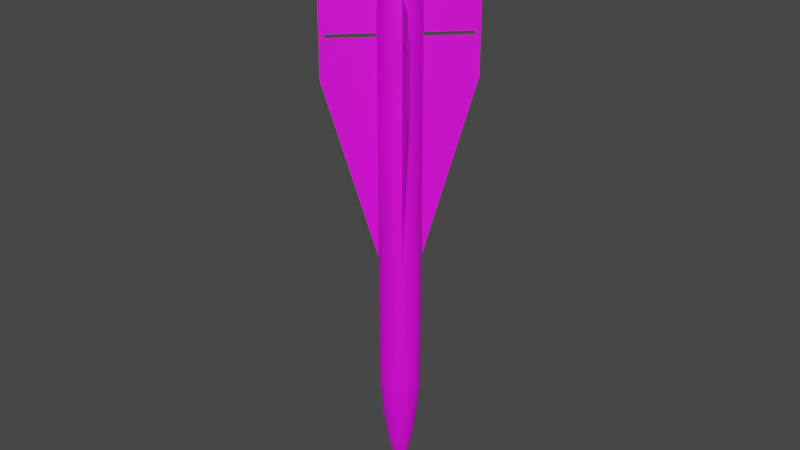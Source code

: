 # Source: MIM-23.blend  (saved by Blender 2.80.75; exported with 4.5.12 LTS)
import bpy
from mathutils import Matrix  # noqa: F401  (used for matrix-valued properties, if any)

bpy.ops.wm.read_factory_settings(use_empty=True)
scene = bpy.context.scene
scene.name = 'Scene'

# ---- collections
col_collection = bpy.data.collections.new('Collection'); scene.collection.children.link(col_collection)

# ---- images (referenced by path relative to the original .blend; pixels are not part of the script)
import os
ASSET_DIR = os.environ.get("B2B_ASSET_DIR", "")  # directory of the original .blend (textures are referenced by path, not embedded)
HERE = os.path.dirname(os.path.abspath(__file__))  # packed textures are extracted next to this script under _unpacked/

def load_image(name, relpath, width, height, colorspace="sRGB"):
    """Load a texture the original file referenced (path relative to the .blend, or extracted next to this script)."""
    p = next((c for c in (os.path.join(HERE, relpath), os.path.join(ASSET_DIR, relpath)) if relpath and os.path.exists(c)), "")
    if p:
        img = bpy.data.images.load(p, check_existing=True)
        img.name = name
    else:  # same state as the original file: an image datablock whose file is absent (Cycles renders it pink)
        img = bpy.data.images.new(name, width, height)
        img.source = "FILE"
        img.filepath = "//" + (relpath or name)
    img.colorspace_settings.name = colorspace
    return img
img_mim_23_png = load_image('MIM-23.png', 'MIM-23.png', 1024, 1024, 'sRGB')

# ---- materials (node trees are filled in below, after node groups)
mat_mim_23 = bpy.data.materials.new('MIM-23')
mat_mim_23.use_transparent_shadow = False

# ---- material node trees
mat_mim_23.use_nodes = True; mat_mim_23.node_tree.nodes.clear()
_N = mat_mim_23.node_tree.nodes; _L = mat_mim_23.node_tree.links
n0 = _N.new('ShaderNodeOutputMaterial'); n0.name = 'Material Output'; n0.location = (300, 300)
n1 = _N.new('ShaderNodeBsdfPrincipled'); n1.name = 'Principled BSDF'; n1.location = (10, 300)
n1.distribution = 'GGX'
n1.subsurface_method = 'BURLEY'
n1.inputs[3].default_value = 1.45
n1.inputs[27].default_value = (0.0, 0.0, 0.0, 1.0)
n1.inputs[28].default_value = 1.0
n2 = _N.new('ShaderNodeTexImage'); n2.name = 'Image Texture'; n2.location = (-280, 280)
n2.image = img_mim_23_png
_L.new(n1.outputs[0], n0.inputs[0])
_L.new(n2.outputs[0], n1.inputs[0])
n0.is_active_output = True

# ---- world
world_world = bpy.data.worlds.new('World'); scene.world = world_world
world_world.use_nodes = True; world_world.node_tree.nodes.clear()
_N = world_world.node_tree.nodes; _L = world_world.node_tree.links
n0 = _N.new('ShaderNodeOutputWorld'); n0.name = 'World Output'; n0.location = (300, 300)
n1 = _N.new('ShaderNodeBackground'); n1.name = 'Background'; n1.location = (10, 300)
n1.inputs[0].default_value = (0.05088, 0.05088, 0.05088, 1.0)
_L.new(n1.outputs[0], n0.inputs[0])
n0.is_active_output = True
world_world.color = (0.05088, 0.05088, 0.05088)
world_world.use_sun_shadow = False
world_world.sun_shadow_jitter_overblur = 0.0

# ---- meshes
me_cylinder_001 = bpy.data.meshes.new('Cylinder.001')
me_cylinder_001.from_pydata([(0.009447, -3.22, 8.62), (0.009447, -3.439, 8.62), (0.009447, -3.22, 8.813), (0.009447, -3.439, 8.813), (-0.009447, -3.22, 8.62), (-0.009447, -3.439, 8.62), (-0.009447, -3.22, 8.813), (-0.009447, -3.439, 8.813), (0.01016, -0.9511, -2.082), (0.01016, -3.439, 6.752), (0.01016, -0.9511, 8.628), (0.01016, -3.439, 8.628), (-0.01016, -0.9511, -2.082), (-0.01016, -3.439, 6.752), (-0.01016, -0.9511, 8.628), (-0.01016, -3.439, 8.628), (-0.009389, -0.9151, 8.801), (-0.009389, -3.439, 8.801), (-0.009389, -0.9151, 10.59), (-0.009389, -3.439, 10.59), (0.009389, -0.9151, 8.801), (0.009389, -3.439, 8.801), (0.009389, -0.9151, 10.59), (0.009389, -3.439, 10.59), (0.009447, 3.22, 8.62), (0.009447, 3.439, 8.62), (0.009447, 3.22, 8.813), (0.009447, 3.439, 8.813), (-0.009447, 3.22, 8.62), (-0.009447, 3.439, 8.62), (-0.009447, 3.22, 8.813), (-0.009447, 3.439, 8.813), (0.01016, 0.9511, -2.082), (0.01016, 3.439, 6.752), (0.01016, 0.9511, 8.628), (0.01016, 3.439, 8.628), (-0.01016, 0.9511, -2.082), (-0.01016, 3.439, 6.752), (-0.01016, 0.9511, 8.628), (-0.01016, 3.439, 8.628), (-0.009389, 0.9151, 8.801), (-0.009389, 3.439, 8.801), (-0.009389, 0.9151, 10.59), (-0.009389, 3.439, 10.59), (0.009389, 0.9151, 8.801), (0.009389, 3.439, 8.801), (0.009389, 0.9151, 10.59), (0.009389, 3.439, 10.59), (-3.22, -0.009448, 8.62), (-3.439, -0.009448, 8.62), (-3.22, -0.009448, 8.813), (-3.439, -0.009448, 8.813), (-3.22, 0.009447, 8.62), (-3.439, 0.009447, 8.62), (-3.22, 0.009447, 8.813), (-3.439, 0.009447, 8.813), (-0.9511, -0.01016, -2.082), (-3.439, -0.01016, 6.752), (-0.9511, -0.01016, 8.628), (-3.439, -0.01016, 8.628), (-0.9511, 0.01016, -2.082), (-3.439, 0.01016, 6.752), (-0.9511, 0.01016, 8.628), (-3.439, 0.01016, 8.628), (-0.9151, 0.00939, 8.801), (-3.439, 0.009389, 8.801), (-0.9151, 0.00939, 10.59), (-3.439, 0.009389, 10.59), (-0.9151, -0.009389, 8.801), (-3.439, -0.00939, 8.801), (-0.9151, -0.009389, 10.59), (-3.439, -0.00939, 10.59), (3.22, -0.009446, 8.62), (3.439, -0.009446, 8.62), (3.22, -0.009446, 8.813), (3.439, -0.009446, 8.813), (3.22, 0.009449, 8.62), (3.439, 0.009449, 8.62), (3.22, 0.009449, 8.813), (3.439, 0.009449, 8.813), (0.9511, -0.01016, -2.082), (3.439, -0.01016, 6.752), (0.9511, -0.01016, 8.628), (3.439, -0.01016, 8.628), (0.9511, 0.01016, -2.082), (3.439, 0.01017, 6.752), (0.9511, 0.01016, 8.628), (3.439, 0.01017, 8.628), (0.9151, 0.00939, 8.801), (3.439, 0.009391, 8.801), (0.9151, 0.00939, 10.59), (3.439, 0.009391, 10.59), (0.9151, -0.009389, 8.801), (3.439, -0.009388, 8.801), (0.9151, -0.009389, 10.59), (3.439, -0.009388, 10.59), (-1.499e-15, 1.0, -7.752), (1.938e-15, 1.0, 9.728), (0.1951, 0.9808, -7.752), (0.1951, 0.9808, 9.728), (0.3827, 0.9239, -7.752), (0.3827, 0.9239, 9.728), (0.5556, 0.8315, -7.752), (0.5556, 0.8315, 9.728), (0.7071, 0.7071, -7.752), (0.7071, 0.7071, 9.728), (0.8315, 0.5556, -7.752), (0.8315, 0.5556, 9.728), (0.9239, 0.3827, -7.752), (0.9239, 0.3827, 9.728), (0.9808, 0.1951, -7.752), (0.9808, 0.1951, 9.728), (1.0, -4.343e-07, -7.752), (1.0, 7.344e-07, 9.728), (0.9808, -0.1951, -7.752), (0.9808, -0.1951, 9.728), (0.9239, -0.3827, -7.752), (0.9239, -0.3827, 9.728), (0.8315, -0.5556, -7.752), (0.8315, -0.5556, 9.728), (0.7071, -0.7071, -7.752), (0.7071, -0.7071, 9.728), (0.5556, -0.8315, -7.752), (0.5556, -0.8315, 9.728), (0.3827, -0.9239, -7.752), (0.3827, -0.9239, 9.728), (0.1951, -0.9808, -7.752), (0.1951, -0.9808, 9.728), (-3.258e-07, -1.0, -7.752), (-3.258e-07, -1.0, 9.728), (-0.1951, -0.9808, -7.752), (-0.1951, -0.9808, 9.728), (-0.3827, -0.9239, -7.752), (-0.3827, -0.9239, 9.728), (-0.5556, -0.8315, -7.752), (-0.5556, -0.8315, 9.728), (-0.7071, -0.7071, -7.752), (-0.7071, -0.7071, 9.728), (-0.8315, -0.5556, -7.752), (-0.8315, -0.5556, 9.728), (-0.9239, -0.3827, -7.752), (-0.9239, -0.3827, 9.728), (-0.9808, -0.1951, -7.752), (-0.9808, -0.1951, 9.728), (-1.0, 4.558e-07, -7.752), (-1.0, 1.625e-06, 9.728), (-0.9808, 0.1951, -7.752), (-0.9808, 0.1951, 9.728), (-0.9239, 0.3827, -7.752), (-0.9239, 0.3827, 9.728), (-0.8315, 0.5556, -7.752), (-0.8315, 0.5556, 9.728), (-0.7071, 0.7071, -7.752), (-0.7071, 0.7071, 9.728), (-0.5556, 0.8315, -7.752), (-0.5556, 0.8315, 9.728), (-0.3827, 0.9239, -7.752), (-0.3827, 0.9239, 9.728), (-0.1951, 0.9808, -7.752), (-0.1951, 0.9808, 9.728), (2.952e-09, 0.9688, -9.17), (0.189, 0.9502, -9.17), (0.3707, 0.895, -9.17), (0.5382, 0.8055, -9.17), (0.685, 0.685, -9.17), (0.8055, 0.5382, -9.17), (0.895, 0.3707, -9.17), (0.9502, 0.189, -9.17), (0.9688, -4.268e-07, -9.17), (0.9502, -0.189, -9.17), (0.895, -0.3707, -9.17), (0.8055, -0.5382, -9.17), (0.685, -0.685, -9.17), (0.5382, -0.8055, -9.17), (0.3707, -0.895, -9.17), (0.189, -0.9502, -9.17), (-3.127e-07, -0.9688, -9.17), (-0.189, -0.9502, -9.17), (-0.3707, -0.895, -9.17), (-0.5382, -0.8055, -9.17), (-0.685, -0.685, -9.17), (-0.8055, -0.5382, -9.17), (-0.895, -0.3707, -9.17), (-0.9502, -0.189, -9.17), (-0.9688, 4.355e-07, -9.17), (-0.9502, 0.189, -9.17), (-0.895, 0.3707, -9.17), (-0.8055, 0.5382, -9.17), (-0.685, 0.685, -9.17), (-0.5382, 0.8055, -9.17), (-0.3707, 0.895, -9.17), (-0.189, 0.9502, -9.17), (8.052e-09, 0.8657, -10.43), (0.1689, 0.8491, -10.43), (0.3313, 0.7998, -10.43), (0.481, 0.7198, -10.43), (0.6121, 0.6121, -10.43), (0.7198, 0.481, -10.43), (0.7998, 0.3313, -10.43), (0.8491, 0.1689, -10.43), (0.8657, -4.047e-07, -10.43), (0.8491, -0.1689, -10.43), (0.7998, -0.3313, -10.43), (0.7198, -0.481, -10.43), (0.6121, -0.6121, -10.43), (0.481, -0.7198, -10.43), (0.3313, -0.7998, -10.43), (0.1689, -0.8491, -10.43), (-2.74e-07, -0.8657, -10.43), (-0.1689, -0.8491, -10.43), (-0.3313, -0.7998, -10.43), (-0.481, -0.7198, -10.43), (-0.6121, -0.6121, -10.43), (-0.7198, -0.481, -10.43), (-0.7998, -0.3313, -10.43), (-0.8491, -0.1689, -10.43), (-0.8657, 3.658e-07, -10.43), (-0.8491, 0.1689, -10.43), (-0.7998, 0.3313, -10.43), (-0.7198, 0.481, -10.43), (-0.6121, 0.6121, -10.43), (-0.481, 0.7198, -10.43), (-0.3313, 0.7998, -10.43), (-0.1689, 0.8491, -10.43), (8.852e-07, 0.7308, -11.44), (0.1426, 0.7168, -11.44), (0.2797, 0.6752, -11.44), (0.406, 0.6076, -11.44), (0.5167, 0.5167, -11.44), (0.6076, 0.406, -11.44), (0.6752, 0.2797, -11.44), (0.7168, 0.1426, -11.44), (0.7308, -3.756e-07, -11.44), (0.7168, -0.1426, -11.44), (0.6752, -0.2797, -11.44), (0.6076, -0.406, -11.44), (0.5167, -0.5167, -11.44), (0.406, -0.6076, -11.44), (0.2797, -0.6752, -11.44), (0.1426, -0.7168, -11.44), (6.47e-07, -0.7308, -11.44), (-0.1426, -0.7168, -11.44), (-0.2797, -0.6752, -11.44), (-0.406, -0.6076, -11.44), (-0.5167, -0.5167, -11.44), (-0.6076, -0.406, -11.44), (-0.6752, -0.2797, -11.44), (-0.7168, -0.1426, -11.44), (-0.7308, 2.749e-07, -11.44), (-0.7168, 0.1426, -11.44), (-0.6752, 0.2797, -11.44), (-0.6076, 0.406, -11.44), (-0.5167, 0.5167, -11.44), (-0.406, 0.6076, -11.44), (-0.2797, 0.6752, -11.44), (-0.1426, 0.7168, -11.44), (2.403e-08, 0.5839, -12.34), (0.1139, 0.5727, -12.34), (0.2234, 0.5394, -12.34), (0.3244, 0.4855, -12.34), (0.4129, 0.4129, -12.34), (0.4855, 0.3244, -12.34), (0.5394, 0.2234, -12.34), (0.5727, 0.1139, -12.34), (0.5839, -3.494e-07, -12.34), (0.5727, -0.1139, -12.34), (0.5394, -0.2234, -12.34), (0.4855, -0.3244, -12.34), (0.4129, -0.4129, -12.34), (0.3244, -0.4855, -12.34), (0.2234, -0.5394, -12.34), (0.1139, -0.5727, -12.34), (-1.662e-07, -0.5839, -12.34), (-0.1139, -0.5727, -12.34), (-0.2234, -0.5394, -12.34), (-0.3244, -0.4855, -12.34), (-0.4129, -0.4129, -12.34), (-0.4855, -0.3244, -12.34), (-0.5394, -0.2234, -12.34), (-0.5727, -0.1139, -12.34), (-0.5839, 1.703e-07, -12.34), (-0.5727, 0.1139, -12.34), (-0.5394, 0.2234, -12.34), (-0.4855, 0.3244, -12.34), (-0.4129, 0.4129, -12.34), (-0.3244, 0.4855, -12.34), (-0.2234, 0.5394, -12.34), (-0.1139, 0.5727, -12.34), (2.625e-06, 0.4069, -13.11), (0.07938, 0.399, -13.11), (0.1557, 0.3759, -13.11), (0.226, 0.3383, -13.11), (0.2877, 0.2877, -13.11), (0.3383, 0.226, -13.11), (0.3759, 0.1557, -13.11), (0.399, 0.07937, -13.11), (0.4069, -3.127e-07, -13.11), (0.399, -0.07937, -13.11), (0.3759, -0.1557, -13.11), (0.3383, -0.226, -13.11), (0.2877, -0.2877, -13.11), (0.226, -0.3383, -13.11), (0.1557, -0.3759, -13.11), (0.07938, -0.399, -13.11), (2.492e-06, -0.4069, -13.11), (-0.07937, -0.399, -13.11), (-0.1557, -0.3759, -13.11), (-0.226, -0.3383, -13.11), (-0.2877, -0.2877, -13.11), (-0.3383, -0.226, -13.11), (-0.3759, -0.1557, -13.11), (-0.399, -0.07937, -13.11), (-0.4069, 4.949e-08, -13.11), (-0.399, 0.07937, -13.11), (-0.3759, 0.1557, -13.11), (-0.3383, 0.226, -13.11), (-0.2877, 0.2877, -13.11), (-0.226, 0.3383, -13.11), (-0.1557, 0.3759, -13.11), (-0.07937, 0.399, -13.11), (2.641e-06, 0.2273, -13.81), (0.04435, 0.223, -13.81), (0.08699, 0.21, -13.81), (0.1263, 0.189, -13.81), (0.1607, 0.1607, -13.81), (0.189, 0.1263, -13.81), (0.21, 0.08699, -13.81), (0.223, 0.04435, -13.81), (0.2273, -2.718e-07, -13.81), (0.223, -0.04435, -13.81), (0.21, -0.08699, -13.81), (0.189, -0.1263, -13.81), (0.1607, -0.1607, -13.81), (0.1263, -0.189, -13.81), (0.08699, -0.21, -13.81), (0.04435, -0.223, -13.81), (2.567e-06, -0.2273, -13.81), (-0.04435, -0.223, -13.81), (-0.08699, -0.21, -13.81), (-0.1263, -0.189, -13.81), (-0.1607, -0.1607, -13.81), (-0.189, -0.1263, -13.81), (-0.21, -0.08699, -13.81), (-0.223, -0.04435, -13.81), (-0.2273, -6.947e-08, -13.81), (-0.223, 0.04435, -13.81), (-0.21, 0.08699, -13.81), (-0.189, 0.1263, -13.81), (-0.1607, 0.1607, -13.81), (-0.1263, 0.189, -13.81), (-0.08699, 0.21, -13.81), (-0.04435, 0.223, -13.81), (6.107e-06, -2.286e-07, -14.44), (-0.294, 0.7099, 13.48), (-0.4269, 0.6389, 13.48), (-0.5433, 0.5433, 13.48), (-0.6389, 0.4269, 13.48), (-0.7099, 0.294, 13.48), (-0.7536, 0.1499, 13.48), (-0.7684, 1.471e-06, 13.48), (-0.7536, -0.1499, 13.48), (-0.7099, -0.294, 13.48), (-0.6389, -0.4269, 13.48), (-0.5433, -0.5433, 13.48), (-0.4269, -0.6389, 13.48), (-0.294, -0.7099, 13.48), (-0.1499, -0.7536, 13.48), (-1.953e-06, -0.7684, 13.48), (0.1499, -0.7536, 13.48), (0.294, -0.7099, 13.48), (0.4269, -0.6389, 13.48), (0.5433, -0.5433, 13.48), (0.6389, -0.4269, 13.48), (0.7099, -0.294, 13.48), (0.7536, -0.1499, 13.48), (0.7684, 7.875e-07, 13.48), (0.7536, 0.1499, 13.48), (0.7099, 0.294, 13.48), (0.6389, 0.4269, 13.48), (0.5433, 0.5433, 13.48), (0.4269, 0.6389, 13.48), (0.294, 0.7099, 13.48), (0.1499, 0.7536, 13.48), (-1.703e-06, 0.7684, 13.48), (-0.1499, 0.7536, 13.48), (-0.2797, 0.6752, 13.79), (-0.406, 0.6077, 13.79), (-0.5168, 0.5168, 13.79), (-0.6077, 0.4061, 13.79), (-0.6752, 0.2797, 13.79), (-0.7168, 0.1426, 13.79), (-0.7309, 1.434e-06, 13.79), (-0.7168, -0.1426, 13.79), (-0.6752, -0.2797, 13.79), (-0.6077, -0.406, 13.79), (-0.5168, -0.5168, 13.79), (-0.4061, -0.6077, 13.79), (-0.2797, -0.6752, 13.79), (-0.1426, -0.7168, 13.79), (-1.946e-06, -0.7309, 13.79), (0.1426, -0.7168, 13.79), (0.2797, -0.6752, 13.79), (0.406, -0.6077, 13.79), (0.5168, -0.5168, 13.79), (0.6077, -0.406, 13.79), (0.6752, -0.2797, 13.79), (0.7168, -0.1426, 13.79), (0.7309, 7.801e-07, 13.79), (0.7168, 0.1426, 13.79), (0.6752, 0.2797, 13.79), (0.6077, 0.406, 13.79), (0.5168, 0.5168, 13.79), (0.406, 0.6077, 13.79), (0.2797, 0.6752, 13.79), (0.1426, 0.7168, 13.79), (-1.719e-06, 0.7309, 13.79), (-0.1426, 0.7168, 13.79), (0.6389, 0.4269, 13.79), (0.5433, 0.5433, 13.79), (0.7099, 0.294, 13.79), (0.7536, 0.1499, 13.79), (0.7684, 7.875e-07, 13.79), (0.7536, -0.1499, 13.79), (0.7099, -0.294, 13.79), (0.6389, -0.4269, 13.79), (0.5433, -0.5433, 13.79), (0.4269, -0.6389, 13.79), (0.294, -0.7099, 13.79), (0.1499, -0.7536, 13.79), (-1.953e-06, -0.7684, 13.79), (-0.1499, -0.7536, 13.79), (-0.294, -0.7099, 13.79), (-0.4269, -0.6389, 13.79), (-0.5433, -0.5433, 13.79), (-0.6389, -0.4269, 13.79), (-0.7099, -0.294, 13.79), (-0.7536, -0.1499, 13.79), (-0.7684, 1.471e-06, 13.79), (-0.7536, 0.1499, 13.79), (-0.7099, 0.294, 13.79), (-0.6389, 0.4269, 13.79), (-0.5433, 0.5433, 13.79), (-0.4269, 0.6389, 13.79), (-0.294, 0.7099, 13.79), (-0.1499, 0.7536, 13.79), (-1.703e-06, 0.7684, 13.79), (0.4269, 0.6389, 13.79), (0.294, 0.7099, 13.79), (0.1499, 0.7536, 13.79), (0.1244, 0.0831, 11.78), (0.1058, 0.1058, 11.78), (0.1382, 0.05724, 11.78), (0.1467, 0.02918, 11.78), (0.1496, 6.582e-07, 11.78), (0.1467, -0.02918, 11.78), (0.1382, -0.05724, 11.78), (0.1244, -0.0831, 11.78), (0.1058, -0.1058, 11.78), (0.0831, -0.1244, 11.78), (0.05724, -0.1382, 11.78), (0.02918, -0.1467, 11.78), (-9.768e-08, -0.1496, 11.78), (-0.02918, -0.1467, 11.78), (-0.05724, -0.1382, 11.78), (-0.0831, -0.1244, 11.78), (-0.1058, -0.1058, 11.78), (-0.1244, -0.0831, 11.78), (-0.1382, -0.05724, 11.78), (-0.1467, -0.02918, 11.78), (-0.1496, 8.249e-07, 11.78), (-0.1467, 0.02918, 11.78), (-0.1382, 0.05724, 11.78), (-0.1244, 0.0831, 11.78), (-0.1058, 0.1058, 11.78), (-0.0831, 0.1244, 11.78), (-0.05724, 0.1382, 11.78), (-0.02918, 0.1467, 11.78), (-2.468e-07, 0.1496, 11.78), (0.0831, 0.1244, 11.78), (0.05724, 0.1382, 11.78), (0.02918, 0.1467, 11.78), (0.6077, 0.406, 11.78), (0.5168, 0.5168, 11.78), (0.6752, 0.2797, 11.78), (0.7168, 0.1426, 11.78), (0.7309, 7.801e-07, 11.78), (0.7168, -0.1426, 11.78), (0.6752, -0.2797, 11.78), (0.6077, -0.406, 11.78), (0.5168, -0.5168, 11.78), (0.406, -0.6077, 11.78), (0.2797, -0.6752, 11.78), (0.1426, -0.7168, 11.78), (-2.239e-07, -0.7309, 11.78), (-0.1426, -0.7168, 11.78), (-0.2797, -0.6752, 11.78), (-0.406, -0.6077, 11.78), (-0.5168, -0.5168, 11.78), (-0.6077, -0.406, 11.78), (-0.6752, -0.2797, 11.78), (-0.7168, -0.1426, 11.78), (-0.7309, 1.434e-06, 11.78), (-0.7168, 0.1426, 11.78), (-0.6752, 0.2797, 11.78), (-0.6077, 0.4061, 11.78), (-0.5168, 0.5168, 11.78), (-0.406, 0.6077, 11.78), (-0.2797, 0.6752, 11.78), (-0.1426, 0.7168, 11.78), (3.455e-09, 0.7309, 11.78), (0.406, 0.6077, 11.78), (0.2797, 0.6752, 11.78), (0.1426, 0.7168, 11.78), (0.5633, 0.3764, 13.78), (0.4791, 0.4791, 13.78), (0.6259, 0.2593, 13.78), (0.6645, 0.1322, 13.78), (0.6775, 2.888e-07, 13.78), (0.6645, -0.1322, 13.78), (0.6259, -0.2593, 13.78), (0.5633, -0.3764, 13.78), (0.4791, -0.4791, 13.78), (0.3764, -0.5633, 13.78), (0.2593, -0.6259, 13.78), (0.1322, -0.6645, 13.78), (-1.287e-05, -0.6775, 13.78), (-0.1322, -0.6645, 13.78), (-0.2593, -0.6259, 13.78), (-0.3764, -0.5633, 13.78), (-0.4791, -0.4791, 13.78), (-0.5633, -0.3764, 13.78), (-0.6259, -0.2593, 13.78), (-0.6645, -0.1322, 13.78), (-0.6775, 9.958e-07, 13.78), (-0.6645, 0.1322, 13.78), (-0.6259, 0.2593, 13.78), (-0.5633, 0.3764, 13.78), (-0.4791, 0.4791, 13.78), (-0.3764, 0.5633, 13.78), (-0.2593, 0.6259, 13.78), (-0.1322, 0.6645, 13.78), (-1.358e-05, 0.6775, 13.78), (0.3764, 0.5633, 13.78), (0.2593, 0.6259, 13.78), (0.1322, 0.6645, 13.78), (0.597, 0.3989, 13.78), (0.5077, 0.5077, 13.78), (0.6633, 0.2748, 13.78), (0.7042, 0.1401, 13.78), (0.718, 2.377e-07, 13.78), (0.7042, -0.1401, 13.78), (0.6633, -0.2748, 13.78), (0.597, -0.3989, 13.78), (0.5077, -0.5077, 13.78), (0.3989, -0.597, 13.78), (0.2747, -0.6633, 13.78), (0.1401, -0.7042, 13.78), (-1.289e-05, -0.718, 13.78), (-0.1401, -0.7042, 13.78), (-0.2748, -0.6633, 13.78), (-0.3989, -0.597, 13.78), (-0.5077, -0.5077, 13.78), (-0.597, -0.3989, 13.78), (-0.6633, -0.2748, 13.78), (-0.7042, -0.1401, 13.78), (-0.718, 1.037e-06, 13.78), (-0.7042, 0.1401, 13.78), (-0.6633, 0.2748, 13.78), (-0.597, 0.3989, 13.78), (-0.5077, 0.5077, 13.78), (-0.3989, 0.597, 13.78), (-0.2748, 0.6633, 13.78), (-0.1401, 0.7042, 13.78), (-1.361e-05, 0.718, 13.78), (0.3989, 0.597, 13.78), (0.2747, 0.6633, 13.78), (0.1401, 0.7042, 13.78), (0.1001, 0.06689, 11.81), (0.08513, 0.08514, 11.81), (0.1112, 0.04608, 11.81), (0.1181, 0.02349, 11.81), (0.1204, 5.497e-07, 11.81), (0.1181, -0.02349, 11.81), (0.1112, -0.04608, 11.81), (0.1001, -0.06689, 11.81), (0.08513, -0.08514, 11.81), (0.06689, -0.1001, 11.81), (0.04607, -0.1112, 11.81), (0.02349, -0.1181, 11.81), (-3.569e-06, -0.1204, 11.81), (-0.02349, -0.1181, 11.81), (-0.04608, -0.1112, 11.81), (-0.0669, -0.1001, 11.81), (-0.08514, -0.08514, 11.81), (-0.1001, -0.06689, 11.81), (-0.1112, -0.04608, 11.81), (-0.1181, -0.02349, 11.81), (-0.1204, 6.753e-07, 11.81), (-0.1181, 0.02349, 11.81), (-0.1112, 0.04608, 11.81), (-0.1001, 0.06689, 11.81), (-0.08514, 0.08514, 11.81), (-0.0669, 0.1001, 11.81), (-0.04608, 0.1112, 11.81), (-0.02349, 0.1181, 11.81), (-3.695e-06, 0.1204, 11.81), (0.06689, 0.1001, 11.81), (0.04607, 0.1112, 11.81), (0.02349, 0.1181, 11.81)], [], [(0, 2, 3, 1), (2, 3, 7, 6), (6, 4, 5, 7), (4, 5, 1, 0), (2, 0, 4, 6), (7, 5, 1, 3), (8, 10, 11, 9), (10, 14, 15, 11), (14, 12, 13, 15), (12, 8, 9, 13), (15, 13, 9, 11), (16, 17, 19, 18), (18, 19, 23, 22), (22, 23, 21, 20), (20, 21, 17, 16), (23, 19, 17, 21), (24, 25, 27, 26), (26, 30, 31, 27), (30, 31, 29, 28), (28, 24, 25, 29), (26, 30, 28, 24), (31, 27, 25, 29), (32, 33, 35, 34), (34, 35, 39, 38), (38, 39, 37, 36), (36, 37, 33, 32), (39, 35, 33, 37), (40, 42, 43, 41), (42, 46, 47, 43), (46, 44, 45, 47), (44, 40, 41, 45), (47, 45, 41, 43), (48, 50, 51, 49), (50, 51, 55, 54), (54, 52, 53, 55), (52, 53, 49, 48), (50, 48, 52, 54), (55, 53, 49, 51), (56, 58, 59, 57), (58, 62, 63, 59), (62, 60, 61, 63), (60, 56, 57, 61), (63, 61, 57, 59), (64, 65, 67, 66), (66, 67, 71, 70), (70, 71, 69, 68), (68, 69, 65, 64), (71, 67, 65, 69), (72, 73, 75, 74), (74, 78, 79, 75), (78, 79, 77, 76), (76, 72, 73, 77), (74, 78, 76, 72), (79, 75, 73, 77), (80, 81, 83, 82), (82, 83, 87, 86), (86, 87, 85, 84), (84, 85, 81, 80), (87, 83, 81, 85), (88, 90, 91, 89), (90, 94, 95, 91), (94, 92, 93, 95), (92, 88, 89, 93), (95, 93, 89, 91), (96, 97, 99, 98), (98, 99, 101, 100), (100, 101, 103, 102), (102, 103, 105, 104), (104, 105, 107, 106), (106, 107, 109, 108), (108, 109, 111, 110), (110, 111, 113, 112), (112, 113, 115, 114), (114, 115, 117, 116), (116, 117, 119, 118), (118, 119, 121, 120), (120, 121, 123, 122), (122, 123, 125, 124), (124, 125, 127, 126), (126, 127, 129, 128), (128, 129, 131, 130), (130, 131, 133, 132), (132, 133, 135, 134), (134, 135, 137, 136), (136, 137, 139, 138), (138, 139, 141, 140), (140, 141, 143, 142), (142, 143, 145, 144), (144, 145, 147, 146), (146, 147, 149, 148), (148, 149, 151, 150), (150, 151, 153, 152), (152, 153, 155, 154), (154, 155, 157, 156), (109, 107, 378, 377), (156, 157, 159, 158), (158, 159, 97, 96), (98, 100, 162, 161), (175, 176, 208, 207), (116, 118, 171, 170), (134, 136, 180, 179), (152, 154, 189, 188), (108, 110, 167, 166), (126, 128, 176, 175), (144, 146, 185, 184), (100, 102, 163, 162), (118, 120, 172, 171), (136, 138, 181, 180), (154, 156, 190, 189), (110, 112, 168, 167), (128, 130, 177, 176), (146, 148, 186, 185), (102, 104, 164, 163), (120, 122, 173, 172), (138, 140, 182, 181), (156, 158, 191, 190), (112, 114, 169, 168), (130, 132, 178, 177), (148, 150, 187, 186), (104, 106, 165, 164), (122, 124, 174, 173), (140, 142, 183, 182), (96, 98, 161, 160), (158, 96, 160, 191), (114, 116, 170, 169), (132, 134, 179, 178), (150, 152, 188, 187), (106, 108, 166, 165), (124, 126, 175, 174), (142, 144, 184, 183), (210, 211, 243, 242), (162, 163, 195, 194), (189, 190, 222, 221), (176, 177, 209, 208), (163, 164, 196, 195), (190, 191, 223, 222), (177, 178, 210, 209), (164, 165, 197, 196), (191, 160, 192, 223), (178, 179, 211, 210), (165, 166, 198, 197), (179, 180, 212, 211), (166, 167, 199, 198), (180, 181, 213, 212), (167, 168, 200, 199), (181, 182, 214, 213), (168, 169, 201, 200), (182, 183, 215, 214), (169, 170, 202, 201), (183, 184, 216, 215), (170, 171, 203, 202), (184, 185, 217, 216), (171, 172, 204, 203), (185, 186, 218, 217), (172, 173, 205, 204), (186, 187, 219, 218), (173, 174, 206, 205), (160, 161, 193, 192), (187, 188, 220, 219), (174, 175, 207, 206), (161, 162, 194, 193), (188, 189, 221, 220), (245, 246, 278, 277), (197, 198, 230, 229), (211, 212, 244, 243), (198, 199, 231, 230), (212, 213, 245, 244), (199, 200, 232, 231), (213, 214, 246, 245), (200, 201, 233, 232), (214, 215, 247, 246), (201, 202, 234, 233), (215, 216, 248, 247), (202, 203, 235, 234), (216, 217, 249, 248), (203, 204, 236, 235), (217, 218, 250, 249), (204, 205, 237, 236), (218, 219, 251, 250), (205, 206, 238, 237), (192, 193, 225, 224), (219, 220, 252, 251), (206, 207, 239, 238), (193, 194, 226, 225), (220, 221, 253, 252), (207, 208, 240, 239), (194, 195, 227, 226), (221, 222, 254, 253), (208, 209, 241, 240), (195, 196, 228, 227), (222, 223, 255, 254), (209, 210, 242, 241), (196, 197, 229, 228), (223, 192, 224, 255), (280, 281, 313, 312), (232, 233, 265, 264), (246, 247, 279, 278), (233, 234, 266, 265), (247, 248, 280, 279), (234, 235, 267, 266), (248, 249, 281, 280), (235, 236, 268, 267), (249, 250, 282, 281), (236, 237, 269, 268), (250, 251, 283, 282), (237, 238, 270, 269), (224, 225, 257, 256), (251, 252, 284, 283), (238, 239, 271, 270), (225, 226, 258, 257), (252, 253, 285, 284), (239, 240, 272, 271), (226, 227, 259, 258), (253, 254, 286, 285), (240, 241, 273, 272), (227, 228, 260, 259), (254, 255, 287, 286), (241, 242, 274, 273), (228, 229, 261, 260), (255, 224, 256, 287), (242, 243, 275, 274), (229, 230, 262, 261), (243, 244, 276, 275), (230, 231, 263, 262), (244, 245, 277, 276), (231, 232, 264, 263), (288, 289, 321, 320), (267, 268, 300, 299), (281, 282, 314, 313), (268, 269, 301, 300), (282, 283, 315, 314), (269, 270, 302, 301), (256, 257, 289, 288), (283, 284, 316, 315), (270, 271, 303, 302), (257, 258, 290, 289), (284, 285, 317, 316), (271, 272, 304, 303), (258, 259, 291, 290), (285, 286, 318, 317), (272, 273, 305, 304), (259, 260, 292, 291), (286, 287, 319, 318), (273, 274, 306, 305), (260, 261, 293, 292), (287, 256, 288, 319), (274, 275, 307, 306), (261, 262, 294, 293), (275, 276, 308, 307), (262, 263, 295, 294), (276, 277, 309, 308), (263, 264, 296, 295), (277, 278, 310, 309), (264, 265, 297, 296), (278, 279, 311, 310), (265, 266, 298, 297), (279, 280, 312, 311), (266, 267, 299, 298), (323, 324, 352), (315, 316, 348, 347), (302, 303, 335, 334), (289, 290, 322, 321), (316, 317, 349, 348), (303, 304, 336, 335), (290, 291, 323, 322), (317, 318, 350, 349), (304, 305, 337, 336), (291, 292, 324, 323), (318, 319, 351, 350), (305, 306, 338, 337), (292, 293, 325, 324), (319, 288, 320, 351), (306, 307, 339, 338), (293, 294, 326, 325), (307, 308, 340, 339), (294, 295, 327, 326), (308, 309, 341, 340), (295, 296, 328, 327), (309, 310, 342, 341), (296, 297, 329, 328), (310, 311, 343, 342), (297, 298, 330, 329), (311, 312, 344, 343), (298, 299, 331, 330), (312, 313, 345, 344), (299, 300, 332, 331), (313, 314, 346, 345), (300, 301, 333, 332), (314, 315, 347, 346), (301, 302, 334, 333), (117, 115, 374, 373), (350, 351, 352), (337, 338, 352), (324, 325, 352), (351, 320, 352), (338, 339, 352), (325, 326, 352), (339, 340, 352), (326, 327, 352), (340, 341, 352), (327, 328, 352), (341, 342, 352), (328, 329, 352), (342, 343, 352), (329, 330, 352), (343, 344, 352), (330, 331, 352), (344, 345, 352), (331, 332, 352), (345, 346, 352), (332, 333, 352), (346, 347, 352), (333, 334, 352), (320, 321, 352), (347, 348, 352), (334, 335, 352), (321, 322, 352), (348, 349, 352), (335, 336, 352), (322, 323, 352), (349, 350, 352), (336, 337, 352), (97, 159, 384, 383), (99, 97, 383, 382), (143, 141, 361, 360), (125, 123, 370, 369), (107, 105, 379, 378), (151, 149, 357, 356), (133, 131, 366, 365), (115, 113, 375, 374), (159, 157, 353, 384), (141, 139, 362, 361), (123, 121, 371, 370), (105, 103, 380, 379), (149, 147, 358, 357), (131, 129, 367, 366), (113, 111, 376, 375), (157, 155, 354, 353), (139, 137, 363, 362), (121, 119, 372, 371), (103, 101, 381, 380), (147, 145, 359, 358), (129, 127, 368, 367), (111, 109, 377, 376), (155, 153, 355, 354), (137, 135, 364, 363), (119, 117, 373, 372), (101, 99, 382, 381), (145, 143, 360, 359), (127, 125, 369, 368), (363, 364, 432, 433), (135, 133, 365, 364), (153, 151, 356, 355), (403, 404, 488, 489), (377, 378, 417, 419), (364, 365, 431, 432), (383, 384, 444, 445), (378, 379, 418, 417), (365, 366, 430, 431), (384, 353, 443, 444), (379, 380, 446, 418), (366, 367, 429, 430), (353, 354, 442, 443), (380, 381, 447, 446), (367, 368, 428, 429), (354, 355, 441, 442), (381, 382, 448, 447), (368, 369, 427, 428), (355, 356, 440, 441), (382, 383, 445, 448), (369, 370, 426, 427), (356, 357, 439, 440), (370, 371, 425, 426), (357, 358, 438, 439), (371, 372, 424, 425), (358, 359, 437, 438), (372, 373, 423, 424), (359, 360, 436, 437), (373, 374, 422, 423), (360, 361, 435, 436), (374, 375, 421, 422), (361, 362, 434, 435), (375, 376, 420, 421), (362, 363, 433, 434), (376, 377, 419, 420), (411, 410, 417, 418), (410, 409, 419, 417), (409, 408, 420, 419), (408, 407, 421, 420), (407, 406, 422, 421), (406, 405, 423, 422), (405, 404, 424, 423), (404, 403, 425, 424), (403, 402, 426, 425), (402, 401, 427, 426), (401, 400, 428, 427), (400, 399, 429, 428), (399, 398, 430, 429), (398, 397, 431, 430), (397, 396, 432, 431), (396, 395, 433, 432), (395, 394, 434, 433), (394, 393, 435, 434), (393, 392, 436, 435), (392, 391, 437, 436), (391, 390, 438, 437), (390, 389, 439, 438), (389, 388, 440, 439), (388, 387, 441, 440), (387, 386, 442, 441), (386, 385, 443, 442), (385, 416, 444, 443), (416, 415, 445, 444), (412, 411, 418, 446), (413, 412, 446, 447), (414, 413, 447, 448), (415, 414, 448, 445), (463, 462, 558, 559), (389, 390, 502, 503), (402, 403, 489, 490), (388, 389, 503, 504), (401, 402, 490, 491), (387, 388, 504, 505), (400, 401, 491, 492), (386, 387, 505, 506), (399, 400, 492, 493), (385, 386, 506, 507), (398, 399, 493, 494), (416, 385, 507, 508), (397, 398, 494, 495), (410, 411, 482, 481), (415, 416, 508, 509), (396, 397, 495, 496), (409, 410, 481, 483), (411, 412, 510, 482), (395, 396, 496, 497), (408, 409, 483, 484), (412, 413, 511, 510), (394, 395, 497, 498), (407, 408, 484, 485), (413, 414, 512, 511), (393, 394, 498, 499), (406, 407, 485, 486), (414, 415, 509, 512), (392, 393, 499, 500), (405, 406, 486, 487), (391, 392, 500, 501), (404, 405, 487, 488), (390, 391, 501, 502), (450, 449, 481, 482), (449, 451, 483, 481), (451, 452, 484, 483), (452, 453, 485, 484), (453, 454, 486, 485), (454, 455, 487, 486), (455, 456, 488, 487), (456, 457, 489, 488), (457, 458, 490, 489), (458, 459, 491, 490), (459, 460, 492, 491), (460, 461, 493, 492), (461, 462, 494, 493), (462, 463, 495, 494), (463, 464, 496, 495), (464, 465, 497, 496), (465, 466, 498, 497), (466, 467, 499, 498), (467, 468, 500, 499), (468, 469, 501, 500), (469, 470, 502, 501), (470, 471, 503, 502), (471, 472, 504, 503), (472, 473, 505, 504), (473, 474, 506, 505), (474, 475, 507, 506), (475, 476, 508, 507), (476, 477, 509, 508), (478, 450, 482, 510), (479, 478, 510, 511), (480, 479, 511, 512), (477, 480, 512, 509), (533, 532, 596, 597), (449, 450, 546, 545), (477, 476, 572, 573), (464, 463, 559, 560), (451, 449, 545, 547), (450, 478, 574, 546), (465, 464, 560, 561), (452, 451, 547, 548), (478, 479, 575, 574), (466, 465, 561, 562), (453, 452, 548, 549), (479, 480, 576, 575), (467, 466, 562, 563), (454, 453, 549, 550), (480, 477, 573, 576), (468, 467, 563, 564), (455, 454, 550, 551), (469, 468, 564, 565), (456, 455, 551, 552), (470, 469, 565, 566), (457, 456, 552, 553), (471, 470, 566, 567), (458, 457, 553, 554), (472, 471, 567, 568), (459, 458, 554, 555), (473, 472, 568, 569), (460, 459, 555, 556), (474, 473, 569, 570), (461, 460, 556, 557), (475, 474, 570, 571), (462, 461, 557, 558), (476, 475, 571, 572), (514, 513, 545, 546), (513, 515, 547, 545), (515, 516, 548, 547), (516, 517, 549, 548), (517, 518, 550, 549), (518, 519, 551, 550), (519, 520, 552, 551), (520, 521, 553, 552), (521, 522, 554, 553), (522, 523, 555, 554), (523, 524, 556, 555), (524, 525, 557, 556), (525, 526, 558, 557), (526, 527, 559, 558), (527, 528, 560, 559), (528, 529, 561, 560), (529, 530, 562, 561), (530, 531, 563, 562), (531, 532, 564, 563), (532, 533, 565, 564), (533, 534, 566, 565), (534, 535, 567, 566), (535, 536, 568, 567), (536, 537, 569, 568), (537, 538, 570, 569), (538, 539, 571, 570), (539, 540, 572, 571), (540, 541, 573, 572), (542, 514, 546, 574), (543, 542, 574, 575), (544, 543, 575, 576), (541, 544, 576, 573), (608, 605, 604, 603, 602, 601, 600, 599, 598, 597, 596, 595, 594, 593, 592, 591, 590, 589, 588, 587, 586, 585, 584, 583, 582, 581, 580, 579, 577, 578, 606, 607), (520, 519, 583, 584), (534, 533, 597, 598), (521, 520, 584, 585), (535, 534, 598, 599), (522, 521, 585, 586), (536, 535, 599, 600), (523, 522, 586, 587), (537, 536, 600, 601), (524, 523, 587, 588), (538, 537, 601, 602), (525, 524, 588, 589), (539, 538, 602, 603), (526, 525, 589, 590), (540, 539, 603, 604), (527, 526, 590, 591), (513, 514, 578, 577), (541, 540, 604, 605), (528, 527, 591, 592), (515, 513, 577, 579), (514, 542, 606, 578), (529, 528, 592, 593), (516, 515, 579, 580), (542, 543, 607, 606), (530, 529, 593, 594), (517, 516, 580, 581), (543, 544, 608, 607), (531, 530, 594, 595), (518, 517, 581, 582), (544, 541, 605, 608), (532, 531, 595, 596), (519, 518, 582, 583)])
_uv = me_cylinder_001.uv_layers.new(name='UVMap')
_uv.uv.foreach_set('vector', [0.0281, 0.423, 0.0281, 0.4305, 0.01963, 0.4305, 0.01963, 0.423, 0.153, 0.2803, 0.153, 0.2718, 0.1523, 0.2718, 0.1523, 0.2803, 0.0281, 0.4305, 0.0281, 0.423, 0.01963, 0.423, 0.01963, 0.4305, 0.1523, 0.2803, 0.1523, 0.2718, 0.153, 0.2718, 0.153, 0.2803, 0.153, 0.4305, 0.153, 0.423, 0.1523, 0.423, 0.1523, 0.4305, 0.1523, 0.4305, 0.1523, 0.423, 0.153, 0.423, 0.153, 0.4305, 0.1043, 0.3834, 0.1043, 0.1033, 0.03922, 0.1033, 0.03922, 0.1523, 0.1531, 0.3681, 0.1523, 0.3681, 0.1523, 0.2718, 0.1531, 0.2718, 0.1043, 0.1033, 0.1043, 0.3834, 0.03922, 0.1523, 0.03922, 0.1033, 0.1523, 0.009027, 0.1531, 0.009027, 0.1531, 0.3508, 0.1523, 0.3508, 0.1523, 0.4233, 0.1523, 0.3508, 0.1531, 0.3508, 0.1531, 0.4233, 0.1173, 0.43, 0.01963, 0.43, 0.01963, 0.4994, 0.1173, 0.4994, 0.1523, 0.3695, 0.1523, 0.2718, 0.153, 0.2718, 0.153, 0.3695, 0.1173, 0.4994, 0.01963, 0.4994, 0.01963, 0.43, 0.1173, 0.43, 0.153, 0.3695, 0.153, 0.2718, 0.1523, 0.2718, 0.1523, 0.3695, 0.153, 0.4994, 0.1523, 0.4994, 0.1523, 0.43, 0.153, 0.43, 0.2772, 0.423, 0.2857, 0.423, 0.2857, 0.4305, 0.2772, 0.4305, 0.153, 0.5294, 0.1523, 0.5294, 0.1523, 0.5379, 0.153, 0.5379, 0.2772, 0.4305, 0.2857, 0.4305, 0.2857, 0.423, 0.2772, 0.423, 0.1523, 0.5294, 0.153, 0.5294, 0.153, 0.5379, 0.1523, 0.5379, 0.153, 0.4305, 0.1523, 0.4305, 0.1523, 0.423, 0.153, 0.423, 0.1523, 0.4305, 0.153, 0.4305, 0.153, 0.423, 0.1523, 0.423, 0.2294, 0.3922, 0.162, 0.153, 0.162, 0.1021, 0.2294, 0.1021, 0.1531, 0.4416, 0.1531, 0.5379, 0.1523, 0.5379, 0.1523, 0.4416, 0.2294, 0.1021, 0.162, 0.1021, 0.162, 0.153, 0.2294, 0.3922, 0.1523, 0.009027, 0.1523, 0.3508, 0.1531, 0.3508, 0.1531, 0.009027, 0.1523, 0.4233, 0.1531, 0.4233, 0.1531, 0.3508, 0.1523, 0.3508, 0.1881, 0.43, 0.1881, 0.4994, 0.2857, 0.4994, 0.2857, 0.43, 0.1523, 0.4403, 0.153, 0.4403, 0.153, 0.5379, 0.1523, 0.5379, 0.1881, 0.4994, 0.1881, 0.43, 0.2857, 0.43, 0.2857, 0.4994, 0.153, 0.4403, 0.1523, 0.4403, 0.1523, 0.5379, 0.153, 0.5379, 0.153, 0.4994, 0.153, 0.43, 0.1523, 0.43, 0.1523, 0.4994, 0.0281, 0.423, 0.0281, 0.4305, 0.01963, 0.4305, 0.01963, 0.423, 0.0281, 0.4045, 0.01963, 0.4045, 0.01963, 0.4052, 0.0281, 0.4052, 0.0281, 0.4305, 0.0281, 0.423, 0.01963, 0.423, 0.01963, 0.4305, 0.0281, 0.4052, 0.01963, 0.4052, 0.01963, 0.4045, 0.0281, 0.4045, 0.1523, 0.4305, 0.1523, 0.423, 0.153, 0.423, 0.153, 0.4305, 0.153, 0.4305, 0.153, 0.423, 0.1523, 0.423, 0.1523, 0.4305, 0.1043, 0.3834, 0.1043, 0.1033, 0.03922, 0.1033, 0.03922, 0.1523, 0.1159, 0.4045, 0.1159, 0.4052, 0.01963, 0.4052, 0.01963, 0.4045, 0.1043, 0.1033, 0.1043, 0.3834, 0.03922, 0.1523, 0.03922, 0.1033, 0.1531, 0.009027, 0.1523, 0.009027, 0.1523, 0.3508, 0.1531, 0.3508, 0.1531, 0.4233, 0.1531, 0.3508, 0.1523, 0.3508, 0.1523, 0.4233, 0.1173, 0.43, 0.01963, 0.43, 0.01963, 0.4994, 0.1173, 0.4994, 0.1173, 0.4052, 0.01963, 0.4052, 0.01963, 0.4045, 0.1173, 0.4045, 0.1173, 0.4994, 0.01963, 0.4994, 0.01963, 0.43, 0.1173, 0.43, 0.1173, 0.4045, 0.01963, 0.4045, 0.01963, 0.4052, 0.1173, 0.4052, 0.1523, 0.4994, 0.153, 0.4994, 0.153, 0.43, 0.1523, 0.43, 0.2772, 0.423, 0.2857, 0.423, 0.2857, 0.4305, 0.2772, 0.4305, 0.2772, 0.4045, 0.2772, 0.4052, 0.2857, 0.4052, 0.2857, 0.4045, 0.2772, 0.4305, 0.2857, 0.4305, 0.2857, 0.423, 0.2772, 0.423, 0.2772, 0.4052, 0.2772, 0.4045, 0.2857, 0.4045, 0.2857, 0.4052, 0.1523, 0.4305, 0.153, 0.4305, 0.153, 0.423, 0.1523, 0.423, 0.153, 0.4305, 0.1523, 0.4305, 0.1523, 0.423, 0.153, 0.423, 0.3038, 0.3922, 0.2364, 0.153, 0.2364, 0.1021, 0.3038, 0.1021, 0.1895, 0.4045, 0.2857, 0.4045, 0.2857, 0.4052, 0.1895, 0.4052, 0.3076, 0.2791, 0.2403, 0.2791, 0.2403, 0.2283, 0.3076, -0.01101, 0.1531, 0.009027, 0.1531, 0.3508, 0.1523, 0.3508, 0.1523, 0.009027, 0.1531, 0.4233, 0.1523, 0.4233, 0.1523, 0.3508, 0.1531, 0.3508, 0.1881, 0.43, 0.1881, 0.4994, 0.2857, 0.4994, 0.2857, 0.43, 0.1881, 0.4052, 0.1881, 0.4045, 0.2857, 0.4045, 0.2857, 0.4052, 0.1881, 0.4994, 0.1881, 0.43, 0.2857, 0.43, 0.2857, 0.4994, 0.1881, 0.4045, 0.1881, 0.4052, 0.2857, 0.4052, 0.2857, 0.4045, 0.1523, 0.4994, 0.1523, 0.43, 0.153, 0.43, 0.153, 0.4994, 1.0, 0.01524, 1.0, 0.9844, 0.9896, 0.9844, 0.9896, 0.01524, 0.9896, 0.01524, 0.9896, 0.9844, 0.9791, 0.9844, 0.9791, 0.01524, 0.9791, 0.01524, 0.9791, 0.9844, 0.9687, 0.9844, 0.9687, 0.01524, 0.2777, 0.0008288, 0.2777, 0.4585, 0.2647, 0.4585, 0.2647, 0.0008538, 0.2647, 0.0008538, 0.2647, 0.4585, 0.2516, 0.4585, 0.2516, 0.0008789, 0.9478, 0.01524, 0.9478, 0.9844, 0.9373, 0.9844, 0.9373, 0.01524, 0.9373, 0.01524, 0.9373, 0.9844, 0.9269, 0.9844, 0.9269, 0.01524, 0.9269, 0.01524, 0.9269, 0.9844, 0.9164, 0.9844, 0.9164, 0.01524, 0.9164, 0.01524, 0.9164, 0.9844, 0.906, 0.9844, 0.906, 0.01524, 0.906, 0.01524, 0.906, 0.9844, 0.8955, 0.9844, 0.8955, 0.01524, 0.8955, 0.01524, 0.8955, 0.9844, 0.8851, 0.9844, 0.8851, 0.01524, 0.2774, 0.0008298, 0.2774, 0.4585, 0.2643, 0.4585, 0.2643, 0.0008548, 0.2643, 0.0008548, 0.2643, 0.4585, 0.2512, 0.4585, 0.2512, 0.0008799, 0.8642, 0.01524, 0.8642, 0.9844, 0.8537, 0.9844, 0.8537, 0.01524, 0.8537, 0.01524, 0.8537, 0.9844, 0.8433, 0.9844, 0.8433, 0.01524, 0.8433, 0.01524, 0.8433, 0.9844, 0.8328, 0.9844, 0.8328, 0.01524, 0.8328, 0.01524, 0.8328, 0.9844, 0.8224, 0.9844, 0.8224, 0.01524, 0.8224, 0.01524, 0.8224, 0.9844, 0.8119, 0.9844, 0.8119, 0.01524, 0.8119, 0.01524, 0.8119, 0.9844, 0.8015, 0.9844, 0.8015, 0.01524, 0.2778, 0.0008299, 0.2778, 0.4585, 0.2647, 0.4585, 0.2647, 0.0008548, 0.2647, 0.0008548, 0.2647, 0.4585, 0.2517, 0.4585, 0.2517, 0.0008799, 0.7806, 0.01524, 0.7806, 0.9844, 0.7702, 0.9844, 0.7702, 0.01524, 0.7702, 0.01524, 0.7702, 0.9844, 0.7597, 0.9844, 0.7597, 0.01524, 0.7597, 0.01524, 0.7597, 0.9844, 0.7493, 0.9844, 0.7493, 0.01524, 0.7493, 0.01524, 0.7493, 0.9844, 0.7388, 0.9844, 0.7388, 0.01524, 0.7388, 0.01524, 0.7388, 0.9844, 0.7284, 0.9844, 0.7284, 0.01524, 0.7284, 0.01524, 0.7284, 0.9844, 0.7179, 0.9844, 0.7179, 0.01524, 0.2775, 0.0008298, 0.2775, 0.4585, 0.2644, 0.4585, 0.2644, 0.0008547, 0.2644, 0.0008547, 0.2644, 0.4585, 0.2513, 0.4585, 0.2513, 0.0008798, 0.697, 0.01524, 0.697, 0.9844, 0.6866, 0.9844, 0.6866, 0.01524, 0.9172, 0.01195, 0.9598, 0.01195, 0.9281, 0.9157, 0.8954, 0.9157, 0.6866, 0.01524, 0.6866, 0.9844, 0.6761, 0.9844, 0.6761, 0.01524, 0.6761, 0.01524, 0.6761, 0.9844, 0.6657, 0.9844, 0.6657, 0.01524, 1.498, 1.046, 1.526, 1.046, 1.524, 0.8339, 1.497, 0.8339, 1.497, 0.8339, 1.469, 0.8339, 1.469, 0.6451, 1.494, 0.6451, 1.412, 1.046, 1.386, 1.046, 1.388, 0.8339, 1.413, 0.8339, 1.386, 1.046, 1.363, 1.046, 1.366, 0.8339, 1.388, 0.8339, 1.363, 1.046, 1.386, 1.046, 1.388, 0.8339, 1.366, 0.8339, 1.526, 1.046, 1.498, 1.046, 1.497, 0.8339, 1.524, 0.8339, 1.498, 1.046, 1.469, 1.046, 1.469, 0.8339, 1.497, 0.8339, 1.469, 1.046, 1.498, 1.046, 1.497, 0.8339, 1.469, 0.8339, 1.526, 1.046, 1.552, 1.046, 1.549, 0.8339, 1.524, 0.8339, 1.386, 1.046, 1.363, 1.046, 1.366, 0.8339, 1.388, 0.8339, 1.363, 1.046, 1.386, 1.046, 1.388, 0.8339, 1.366, 0.8339, 1.386, 1.046, 1.412, 1.046, 1.413, 0.8339, 1.388, 0.8339, 1.498, 1.046, 1.469, 1.046, 1.469, 0.8339, 1.497, 0.8339, 1.469, 1.046, 1.44, 1.046, 1.44, 0.8339, 1.469, 0.8339, 1.498, 1.046, 1.526, 1.046, 1.524, 0.8339, 1.497, 0.8339, 1.552, 1.046, 1.574, 1.046, 1.571, 0.8339, 1.549, 0.8339, 1.574, 1.046, 1.552, 1.046, 1.549, 0.8339, 1.571, 0.8339, 1.386, 1.046, 1.412, 1.046, 1.413, 0.8339, 1.388, 0.8339, 1.412, 1.046, 1.44, 1.046, 1.44, 0.8339, 1.413, 0.8339, 1.469, 1.046, 1.44, 1.046, 1.44, 0.8339, 1.469, 0.8339, 1.44, 1.046, 1.412, 1.046, 1.413, 0.8339, 1.44, 0.8339, 1.526, 1.046, 1.552, 1.046, 1.549, 0.8339, 1.524, 0.8339, 1.574, 1.046, 1.552, 1.046, 1.549, 0.8339, 1.571, 0.8339, 1.552, 1.046, 1.526, 1.046, 1.524, 0.8339, 1.549, 0.8339, 1.412, 1.046, 1.44, 1.046, 1.44, 0.8339, 1.413, 0.8339, 1.469, 1.046, 1.498, 1.046, 1.497, 0.8339, 1.469, 0.8339, 1.44, 1.046, 1.469, 1.046, 1.469, 0.8339, 1.44, 0.8339, 1.44, 1.046, 1.412, 1.046, 1.413, 0.8339, 1.44, 0.8339, 1.412, 1.046, 1.386, 1.046, 1.388, 0.8339, 1.413, 0.8339, 1.552, 1.046, 1.574, 1.046, 1.571, 0.8339, 1.549, 0.8339, 1.552, 1.046, 1.526, 1.046, 1.524, 0.8339, 1.549, 0.8339, 1.526, 1.046, 1.498, 1.046, 1.497, 0.8339, 1.524, 0.8339, 1.44, 1.046, 1.469, 1.046, 1.469, 0.8339, 1.44, 0.8339, 1.419, 0.6451, 1.397, 0.6451, 1.408, 0.495, 1.427, 0.495, 1.524, 0.8339, 1.549, 0.8339, 1.541, 0.6451, 1.518, 0.6451, 1.388, 0.8339, 1.413, 0.8339, 1.419, 0.6451, 1.397, 0.6451, 1.469, 0.8339, 1.44, 0.8339, 1.444, 0.6451, 1.469, 0.6451, 1.549, 0.8339, 1.571, 0.8339, 1.56, 0.6451, 1.541, 0.6451, 1.413, 0.8339, 1.44, 0.8339, 1.444, 0.6451, 1.419, 0.6451, 1.44, 0.8339, 1.413, 0.8339, 1.419, 0.6451, 1.444, 0.6451, 1.571, 0.8339, 1.549, 0.8339, 1.541, 0.6451, 1.56, 0.6451, 1.44, 0.8339, 1.469, 0.8339, 1.469, 0.6451, 1.444, 0.6451, 1.413, 0.8339, 1.388, 0.8339, 1.397, 0.6451, 1.419, 0.6451, 1.549, 0.8339, 1.524, 0.8339, 1.518, 0.6451, 1.541, 0.6451, 1.388, 0.8339, 1.366, 0.8339, 1.377, 0.6451, 1.397, 0.6451, 1.524, 0.8339, 1.497, 0.8339, 1.494, 0.6451, 1.518, 0.6451, 1.366, 0.8339, 1.388, 0.8339, 1.397, 0.6451, 1.377, 0.6451, 1.497, 0.8339, 1.469, 0.8339, 1.469, 0.6451, 1.494, 0.6451, 1.388, 0.8339, 1.413, 0.8339, 1.419, 0.6451, 1.397, 0.6451, 1.469, 0.8339, 1.44, 0.8339, 1.444, 0.6451, 1.469, 0.6451, 1.413, 0.8339, 1.44, 0.8339, 1.444, 0.6451, 1.419, 0.6451, 1.44, 0.8339, 1.413, 0.8339, 1.419, 0.6451, 1.444, 0.6451, 1.44, 0.8339, 1.469, 0.8339, 1.469, 0.6451, 1.444, 0.6451, 1.413, 0.8339, 1.388, 0.8339, 1.397, 0.6451, 1.419, 0.6451, 1.469, 0.8339, 1.497, 0.8339, 1.494, 0.6451, 1.469, 0.6451, 1.388, 0.8339, 1.366, 0.8339, 1.377, 0.6451, 1.397, 0.6451, 1.497, 0.8339, 1.524, 0.8339, 1.518, 0.6451, 1.494, 0.6451, 1.571, 0.8339, 1.549, 0.8339, 1.541, 0.6451, 1.56, 0.6451, 1.524, 0.8339, 1.549, 0.8339, 1.541, 0.6451, 1.518, 0.6451, 1.549, 0.8339, 1.524, 0.8339, 1.518, 0.6451, 1.541, 0.6451, 1.469, 0.8339, 1.497, 0.8339, 1.494, 0.6451, 1.469, 0.6451, 1.549, 0.8339, 1.571, 0.8339, 1.56, 0.6451, 1.541, 0.6451, 1.524, 0.8339, 1.497, 0.8339, 1.494, 0.6451, 1.518, 0.6451, 1.497, 0.8339, 1.524, 0.8339, 1.518, 0.6451, 1.494, 0.6451, 1.366, 0.8339, 1.388, 0.8339, 1.397, 0.6451, 1.377, 0.6451, 1.408, 0.495, 1.427, 0.495, 1.435, 0.3604, 1.42, 0.3604, 1.541, 0.6451, 1.518, 0.6451, 1.511, 0.495, 1.529, 0.495, 1.397, 0.6451, 1.377, 0.6451, 1.392, 0.495, 1.408, 0.495, 1.518, 0.6451, 1.494, 0.6451, 1.49, 0.495, 1.511, 0.495, 1.377, 0.6451, 1.397, 0.6451, 1.408, 0.495, 1.392, 0.495, 1.494, 0.6451, 1.469, 0.6451, 1.469, 0.495, 1.49, 0.495, 1.397, 0.6451, 1.419, 0.6451, 1.427, 0.495, 1.408, 0.495, 1.469, 0.6451, 1.444, 0.6451, 1.447, 0.495, 1.469, 0.495, 1.419, 0.6451, 1.444, 0.6451, 1.447, 0.495, 1.427, 0.495, 1.444, 0.6451, 1.419, 0.6451, 1.427, 0.495, 1.447, 0.495, 1.444, 0.6451, 1.469, 0.6451, 1.469, 0.495, 1.447, 0.495, 1.419, 0.6451, 1.397, 0.6451, 1.408, 0.495, 1.427, 0.495, 1.469, 0.6451, 1.494, 0.6451, 1.49, 0.495, 1.469, 0.495, 1.397, 0.6451, 1.377, 0.6451, 1.392, 0.495, 1.408, 0.495, 1.494, 0.6451, 1.518, 0.6451, 1.511, 0.495, 1.49, 0.495, 1.56, 0.6451, 1.541, 0.6451, 1.529, 0.495, 1.546, 0.495, 1.518, 0.6451, 1.541, 0.6451, 1.529, 0.495, 1.511, 0.495, 1.541, 0.6451, 1.518, 0.6451, 1.511, 0.495, 1.529, 0.495, 1.469, 0.6451, 1.494, 0.6451, 1.49, 0.495, 1.469, 0.495, 1.541, 0.6451, 1.56, 0.6451, 1.546, 0.495, 1.529, 0.495, 1.518, 0.6451, 1.494, 0.6451, 1.49, 0.495, 1.511, 0.495, 1.494, 0.6451, 1.518, 0.6451, 1.511, 0.495, 1.49, 0.495, 1.377, 0.6451, 1.397, 0.6451, 1.408, 0.495, 1.392, 0.495, 1.494, 0.6451, 1.469, 0.6451, 1.469, 0.495, 1.49, 0.495, 1.518, 0.6451, 1.541, 0.6451, 1.529, 0.495, 1.511, 0.495, 1.397, 0.6451, 1.419, 0.6451, 1.427, 0.495, 1.408, 0.495, 1.469, 0.6451, 1.444, 0.6451, 1.447, 0.495, 1.469, 0.495, 1.541, 0.6451, 1.56, 0.6451, 1.546, 0.495, 1.529, 0.495, 1.419, 0.6451, 1.444, 0.6451, 1.447, 0.495, 1.427, 0.495, 1.444, 0.6451, 1.419, 0.6451, 1.427, 0.495, 1.447, 0.495, 1.56, 0.6451, 1.541, 0.6451, 1.529, 0.495, 1.546, 0.495, 1.444, 0.6451, 1.469, 0.6451, 1.469, 0.495, 1.447, 0.495, 1.469, 0.3604, 1.486, 0.3604, 1.481, 0.2445, 1.469, 0.2445, 1.469, 0.495, 1.447, 0.495, 1.452, 0.3604, 1.469, 0.3604, 1.427, 0.495, 1.447, 0.495, 1.452, 0.3604, 1.435, 0.3604, 1.447, 0.495, 1.427, 0.495, 1.435, 0.3604, 1.452, 0.3604, 1.447, 0.495, 1.469, 0.495, 1.469, 0.3604, 1.452, 0.3604, 1.427, 0.495, 1.408, 0.495, 1.42, 0.3604, 1.435, 0.3604, 1.469, 0.495, 1.49, 0.495, 1.486, 0.3604, 1.469, 0.3604, 1.408, 0.495, 1.392, 0.495, 1.407, 0.3604, 1.42, 0.3604, 1.49, 0.495, 1.511, 0.495, 1.502, 0.3604, 1.486, 0.3604, 1.546, 0.495, 1.529, 0.495, 1.517, 0.3604, 1.53, 0.3604, 1.511, 0.495, 1.529, 0.495, 1.517, 0.3604, 1.502, 0.3604, 1.529, 0.495, 1.511, 0.495, 1.502, 0.3604, 1.517, 0.3604, 1.469, 0.495, 1.49, 0.495, 1.486, 0.3604, 1.469, 0.3604, 1.529, 0.495, 1.546, 0.495, 1.53, 0.3604, 1.517, 0.3604, 1.511, 0.495, 1.49, 0.495, 1.486, 0.3604, 1.502, 0.3604, 1.49, 0.495, 1.511, 0.495, 1.502, 0.3604, 1.486, 0.3604, 1.392, 0.495, 1.408, 0.495, 1.42, 0.3604, 1.407, 0.3604, 1.49, 0.495, 1.469, 0.495, 1.469, 0.3604, 1.486, 0.3604, 1.511, 0.495, 1.529, 0.495, 1.517, 0.3604, 1.502, 0.3604, 1.408, 0.495, 1.427, 0.495, 1.435, 0.3604, 1.42, 0.3604, 1.469, 0.495, 1.447, 0.495, 1.452, 0.3604, 1.469, 0.3604, 1.529, 0.495, 1.546, 0.495, 1.53, 0.3604, 1.517, 0.3604, 1.427, 0.495, 1.447, 0.495, 1.452, 0.3604, 1.435, 0.3604, 1.447, 0.495, 1.427, 0.495, 1.435, 0.3604, 1.452, 0.3604, 1.546, 0.495, 1.529, 0.495, 1.517, 0.3604, 1.53, 0.3604, 1.447, 0.495, 1.469, 0.495, 1.469, 0.3604, 1.452, 0.3604, 1.427, 0.495, 1.408, 0.495, 1.42, 0.3604, 1.435, 0.3604, 1.529, 0.495, 1.511, 0.495, 1.502, 0.3604, 1.517, 0.3604, 1.408, 0.495, 1.392, 0.495, 1.407, 0.3604, 1.42, 0.3604, 1.511, 0.495, 1.49, 0.495, 1.486, 0.3604, 1.502, 0.3604, 1.392, 0.495, 1.408, 0.495, 1.42, 0.3604, 1.407, 0.3604, 1.49, 0.495, 1.469, 0.495, 1.469, 0.3604, 1.486, 0.3604, 1.469, 0.2445, 1.481, 0.2445, 1.475, 0.1407, 1.469, 0.1407, 1.42, 0.3604, 1.407, 0.3604, 1.426, 0.2445, 1.435, 0.2445, 1.486, 0.3604, 1.502, 0.3604, 1.492, 0.2445, 1.481, 0.2445, 1.53, 0.3604, 1.517, 0.3604, 1.503, 0.2445, 1.512, 0.2445, 1.502, 0.3604, 1.517, 0.3604, 1.503, 0.2445, 1.492, 0.2445, 1.517, 0.3604, 1.502, 0.3604, 1.492, 0.2445, 1.503, 0.2445, 1.469, 0.3604, 1.486, 0.3604, 1.481, 0.2445, 1.469, 0.2445, 1.517, 0.3604, 1.53, 0.3604, 1.512, 0.2445, 1.503, 0.2445, 1.502, 0.3604, 1.486, 0.3604, 1.481, 0.2445, 1.492, 0.2445, 1.486, 0.3604, 1.502, 0.3604, 1.492, 0.2445, 1.481, 0.2445, 1.407, 0.3604, 1.42, 0.3604, 1.435, 0.2445, 1.426, 0.2445, 1.486, 0.3604, 1.469, 0.3604, 1.469, 0.2445, 1.481, 0.2445, 1.502, 0.3604, 1.517, 0.3604, 1.503, 0.2445, 1.492, 0.2445, 1.42, 0.3604, 1.435, 0.3604, 1.445, 0.2445, 1.435, 0.2445, 1.469, 0.3604, 1.452, 0.3604, 1.457, 0.2445, 1.469, 0.2445, 1.517, 0.3604, 1.53, 0.3604, 1.512, 0.2445, 1.503, 0.2445, 1.435, 0.3604, 1.452, 0.3604, 1.457, 0.2445, 1.445, 0.2445, 1.452, 0.3604, 1.435, 0.3604, 1.445, 0.2445, 1.457, 0.2445, 1.53, 0.3604, 1.517, 0.3604, 1.503, 0.2445, 1.512, 0.2445, 1.452, 0.3604, 1.469, 0.3604, 1.469, 0.2445, 1.457, 0.2445, 1.435, 0.3604, 1.42, 0.3604, 1.435, 0.2445, 1.445, 0.2445, 1.517, 0.3604, 1.502, 0.3604, 1.492, 0.2445, 1.503, 0.2445, 1.42, 0.3604, 1.407, 0.3604, 1.426, 0.2445, 1.435, 0.2445, 1.502, 0.3604, 1.486, 0.3604, 1.481, 0.2445, 1.492, 0.2445, 1.407, 0.3604, 1.42, 0.3604, 1.435, 0.2445, 1.426, 0.2445, 1.486, 0.3604, 1.469, 0.3604, 1.469, 0.2445, 1.481, 0.2445, 1.42, 0.3604, 1.435, 0.3604, 1.445, 0.2445, 1.435, 0.2445, 1.469, 0.3604, 1.452, 0.3604, 1.457, 0.2445, 1.469, 0.2445, 1.435, 0.3604, 1.452, 0.3604, 1.457, 0.2445, 1.445, 0.2445, 1.452, 0.3604, 1.435, 0.3604, 1.445, 0.2445, 1.457, 0.2445, 1.452, 0.3604, 1.469, 0.3604, 1.469, 0.2445, 1.457, 0.2445, 1.435, 0.3604, 1.42, 0.3604, 1.435, 0.2445, 1.445, 0.2445, 1.488, 0.1407, 1.493, 0.1407, 1.469, 0.0458, 1.503, 0.2445, 1.512, 0.2445, 1.493, 0.1407, 1.488, 0.1407, 1.492, 0.2445, 1.481, 0.2445, 1.475, 0.1407, 1.482, 0.1407, 1.481, 0.2445, 1.492, 0.2445, 1.482, 0.1407, 1.475, 0.1407, 1.426, 0.2445, 1.435, 0.2445, 1.45, 0.1407, 1.445, 0.1407, 1.481, 0.2445, 1.469, 0.2445, 1.469, 0.1407, 1.475, 0.1407, 1.492, 0.2445, 1.503, 0.2445, 1.488, 0.1407, 1.482, 0.1407, 1.435, 0.2445, 1.445, 0.2445, 1.456, 0.1407, 1.45, 0.1407, 1.469, 0.2445, 1.457, 0.2445, 1.462, 0.1407, 1.469, 0.1407, 1.503, 0.2445, 1.512, 0.2445, 1.493, 0.1407, 1.488, 0.1407, 1.445, 0.2445, 1.457, 0.2445, 1.462, 0.1407, 1.456, 0.1407, 1.457, 0.2445, 1.445, 0.2445, 1.456, 0.1407, 1.462, 0.1407, 1.512, 0.2445, 1.503, 0.2445, 1.488, 0.1407, 1.493, 0.1407, 1.457, 0.2445, 1.469, 0.2445, 1.469, 0.1407, 1.462, 0.1407, 1.445, 0.2445, 1.435, 0.2445, 1.45, 0.1407, 1.456, 0.1407, 1.503, 0.2445, 1.492, 0.2445, 1.482, 0.1407, 1.488, 0.1407, 1.435, 0.2445, 1.426, 0.2445, 1.445, 0.1407, 1.45, 0.1407, 1.492, 0.2445, 1.481, 0.2445, 1.475, 0.1407, 1.482, 0.1407, 1.426, 0.2445, 1.435, 0.2445, 1.45, 0.1407, 1.445, 0.1407, 1.481, 0.2445, 1.469, 0.2445, 1.469, 0.1407, 1.475, 0.1407, 1.435, 0.2445, 1.445, 0.2445, 1.456, 0.1407, 1.45, 0.1407, 1.469, 0.2445, 1.457, 0.2445, 1.462, 0.1407, 1.469, 0.1407, 1.445, 0.2445, 1.457, 0.2445, 1.462, 0.1407, 1.456, 0.1407, 1.457, 0.2445, 1.445, 0.2445, 1.456, 0.1407, 1.462, 0.1407, 1.457, 0.2445, 1.469, 0.2445, 1.469, 0.1407, 1.462, 0.1407, 1.445, 0.2445, 1.435, 0.2445, 1.45, 0.1407, 1.456, 0.1407, 1.469, 0.2445, 1.481, 0.2445, 1.475, 0.1407, 1.469, 0.1407, 1.435, 0.2445, 1.426, 0.2445, 1.445, 0.1407, 1.45, 0.1407, 1.481, 0.2445, 1.492, 0.2445, 1.482, 0.1407, 1.475, 0.1407, 1.512, 0.2445, 1.503, 0.2445, 1.488, 0.1407, 1.493, 0.1407, 1.492, 0.2445, 1.503, 0.2445, 1.488, 0.1407, 1.482, 0.1407, 1.503, 0.2445, 1.492, 0.2445, 1.482, 0.1407, 1.488, 0.1407, 0.7288, 0.01195, 0.775, 0.01195, 0.7861, 0.9157, 0.7506, 0.9157, 1.456, 0.1407, 1.462, 0.1407, 1.469, 0.0458, 1.462, 0.1407, 1.456, 0.1407, 1.469, 0.0458, 1.493, 0.1407, 1.488, 0.1407, 1.469, 0.0458, 1.462, 0.1407, 1.469, 0.1407, 1.469, 0.0458, 1.456, 0.1407, 1.45, 0.1407, 1.469, 0.0458, 1.488, 0.1407, 1.482, 0.1407, 1.469, 0.0458, 1.45, 0.1407, 1.445, 0.1407, 1.469, 0.0458, 1.482, 0.1407, 1.475, 0.1407, 1.469, 0.0458, 1.445, 0.1407, 1.45, 0.1407, 1.469, 0.0458, 1.475, 0.1407, 1.469, 0.1407, 1.469, 0.0458, 1.45, 0.1407, 1.456, 0.1407, 1.469, 0.0458, 1.469, 0.1407, 1.462, 0.1407, 1.469, 0.0458, 1.456, 0.1407, 1.462, 0.1407, 1.469, 0.0458, 1.462, 0.1407, 1.456, 0.1407, 1.469, 0.0458, 1.462, 0.1407, 1.469, 0.1407, 1.469, 0.0458, 1.456, 0.1407, 1.45, 0.1407, 1.469, 0.0458, 1.469, 0.1407, 1.475, 0.1407, 1.469, 0.0458, 1.45, 0.1407, 1.445, 0.1407, 1.469, 0.0458, 1.475, 0.1407, 1.482, 0.1407, 1.469, 0.0458, 1.493, 0.1407, 1.488, 0.1407, 1.469, 0.0458, 1.482, 0.1407, 1.488, 0.1407, 1.469, 0.0458, 1.488, 0.1407, 1.482, 0.1407, 1.469, 0.0458, 1.469, 0.1407, 1.475, 0.1407, 1.469, 0.0458, 1.488, 0.1407, 1.493, 0.1407, 1.469, 0.0458, 1.482, 0.1407, 1.475, 0.1407, 1.469, 0.0458, 1.475, 0.1407, 1.482, 0.1407, 1.469, 0.0458, 1.445, 0.1407, 1.45, 0.1407, 1.469, 0.0458, 1.475, 0.1407, 1.469, 0.1407, 1.469, 0.0458, 1.482, 0.1407, 1.488, 0.1407, 1.469, 0.0458, 1.45, 0.1407, 1.456, 0.1407, 1.469, 0.0458, 1.469, 0.1407, 1.462, 0.1407, 1.469, 0.0458, 0.823, 0.01195, 0.775, 0.01195, 0.7861, 0.9157, 0.823, 0.9157, 0.8711, 0.01195, 0.823, 0.01195, 0.823, 0.9157, 0.8599, 0.9157, 0.775, 0.01195, 0.7288, 0.01195, 0.7506, 0.9157, 0.7861, 0.9157, 0.9172, 0.01195, 0.9598, 0.01195, 0.9281, 0.9157, 0.8954, 0.9157, 0.2516, 0.4585, 0.2647, 0.4585, 0.2654, 0.6116, 0.2554, 0.6117, 0.9598, 0.01195, 0.9172, 0.01195, 0.8954, 0.9157, 0.9281, 0.9157, 0.7288, 0.01195, 0.775, 0.01195, 0.7861, 0.9157, 0.7506, 0.9157, 0.775, 0.01195, 0.823, 0.01195, 0.823, 0.9157, 0.7861, 0.9157, 0.775, 0.01195, 0.7288, 0.01195, 0.7506, 0.9157, 0.7861, 0.9157, 0.7288, 0.01195, 0.6862, 0.01195, 0.7179, 0.9157, 0.7506, 0.9157, 0.2512, 0.4585, 0.2643, 0.4585, 0.2651, 0.6116, 0.2551, 0.6117, 0.2647, 0.4585, 0.2777, 0.4585, 0.2755, 0.6116, 0.2654, 0.6116, 0.9172, 0.01195, 0.8711, 0.01195, 0.8599, 0.9157, 0.8954, 0.9157, 0.775, 0.01195, 0.823, 0.01195, 0.823, 0.9157, 0.7861, 0.9157, 0.823, 0.01195, 0.8711, 0.01195, 0.8599, 0.9157, 0.823, 0.9157, 0.7288, 0.01195, 0.6862, 0.01195, 0.7179, 0.9157, 0.7506, 0.9157, 0.2517, 0.4585, 0.2647, 0.4585, 0.2655, 0.6116, 0.2555, 0.6117, 0.2643, 0.4585, 0.2774, 0.4585, 0.2752, 0.6116, 0.2651, 0.6116, 0.9598, 0.01195, 0.9172, 0.01195, 0.8954, 0.9157, 0.9281, 0.9157, 0.8711, 0.01195, 0.823, 0.01195, 0.823, 0.9157, 0.8599, 0.9157, 0.823, 0.01195, 0.8711, 0.01195, 0.8599, 0.9157, 0.823, 0.9157, 0.8711, 0.01195, 0.9172, 0.01195, 0.8954, 0.9157, 0.8599, 0.9157, 0.2513, 0.4585, 0.2644, 0.4585, 0.2652, 0.6116, 0.2551, 0.6117, 0.2647, 0.4585, 0.2778, 0.4585, 0.2756, 0.6116, 0.2655, 0.6116, 0.6862, 0.01195, 0.7288, 0.01195, 0.7506, 0.9157, 0.7179, 0.9157, 0.9172, 0.01195, 0.8711, 0.01195, 0.8599, 0.9157, 0.8954, 0.9157, 0.823, 0.01195, 0.775, 0.01195, 0.7861, 0.9157, 0.823, 0.9157, 0.8711, 0.01195, 0.9172, 0.01195, 0.8954, 0.9157, 0.8599, 0.9157, 0.6892, 0.9157, 0.7179, 0.9157, 0.7179, 0.9904, 0.6892, 0.9904, 0.6862, 0.01195, 0.7288, 0.01195, 0.7506, 0.9157, 0.7179, 0.9157, 0.2644, 0.4585, 0.2775, 0.4585, 0.2752, 0.6116, 0.2652, 0.6116, 0.1456, 0.03666, 0.1545, 0.04749, 0.1545, 0.04749, 0.1456, 0.03666, 0.8954, 0.9157, 0.9281, 0.9157, 0.9281, 0.9904, 0.8954, 0.9904, 0.7179, 0.9157, 0.7506, 0.9157, 0.7506, 0.9904, 0.7179, 0.9904, 0.823, 0.9157, 0.7861, 0.9157, 0.7861, 0.9904, 0.823, 0.9904, 0.9281, 0.9157, 0.9568, 0.9157, 0.9568, 0.9904, 0.9281, 0.9904, 0.7506, 0.9157, 0.7861, 0.9157, 0.7861, 0.9904, 0.7506, 0.9904, 0.7861, 0.9157, 0.7506, 0.9157, 0.7506, 0.9904, 0.7861, 0.9904, 0.9568, 0.9157, 0.9281, 0.9157, 0.9281, 0.9904, 0.9568, 0.9904, 0.7861, 0.9157, 0.823, 0.9157, 0.823, 0.9904, 0.7861, 0.9904, 0.7506, 0.9157, 0.7179, 0.9157, 0.7179, 0.9904, 0.7506, 0.9904, 0.9281, 0.9157, 0.8954, 0.9157, 0.8954, 0.9904, 0.9281, 0.9904, 0.823, 0.9157, 0.8599, 0.9157, 0.8599, 0.9904, 0.823, 0.9904, 0.7179, 0.9157, 0.6892, 0.9157, 0.6892, 0.9904, 0.7179, 0.9904, 0.8954, 0.9157, 0.8599, 0.9157, 0.8599, 0.9904, 0.8954, 0.9904, 0.8599, 0.9157, 0.8954, 0.9157, 0.8954, 0.9904, 0.8599, 0.9904, 0.9568, 0.9157, 0.9281, 0.9157, 0.9281, 0.9904, 0.9568, 0.9904, 0.8599, 0.9157, 0.823, 0.9157, 0.823, 0.9904, 0.8599, 0.9904, 0.8954, 0.9157, 0.9281, 0.9157, 0.9281, 0.9904, 0.8954, 0.9904, 0.9281, 0.9157, 0.8954, 0.9157, 0.8954, 0.9904, 0.9281, 0.9904, 0.9281, 0.9157, 0.9568, 0.9157, 0.9568, 0.9904, 0.9281, 0.9904, 0.8954, 0.9157, 0.8599, 0.9157, 0.8599, 0.9904, 0.8954, 0.9904, 0.6892, 0.9157, 0.7179, 0.9157, 0.7179, 0.9904, 0.6892, 0.9904, 0.8599, 0.9157, 0.823, 0.9157, 0.823, 0.9904, 0.8599, 0.9904, 0.7179, 0.9157, 0.7506, 0.9157, 0.7506, 0.9904, 0.7179, 0.9904, 0.823, 0.9157, 0.7861, 0.9157, 0.7861, 0.9904, 0.823, 0.9904, 0.7506, 0.9157, 0.7861, 0.9157, 0.7861, 0.9904, 0.7506, 0.9904, 0.7861, 0.9157, 0.7506, 0.9157, 0.7506, 0.9904, 0.7861, 0.9904, 0.7861, 0.9157, 0.823, 0.9157, 0.823, 0.9904, 0.7861, 0.9904, 0.7506, 0.9157, 0.7179, 0.9157, 0.7179, 0.9904, 0.7506, 0.9904, 0.823, 0.9157, 0.8599, 0.9157, 0.8599, 0.9904, 0.823, 0.9904, 0.7179, 0.9157, 0.6892, 0.9157, 0.6892, 0.9904, 0.7179, 0.9904, 0.8599, 0.9157, 0.8954, 0.9157, 0.8954, 0.9904, 0.8599, 0.9904, 0.1456, 0.1377, 0.1545, 0.1269, 0.1575, 0.1289, 0.1482, 0.1403, 0.1545, 0.1269, 0.1611, 0.1145, 0.1645, 0.1159, 0.1575, 0.1289, 0.1611, 0.1145, 0.1651, 0.1011, 0.1687, 0.1018, 0.1645, 0.1159, 0.1651, 0.1011, 0.1665, 0.08718, 0.1702, 0.08718, 0.1687, 0.1018, 0.1665, 0.08718, 0.1651, 0.07325, 0.1687, 0.07253, 0.1702, 0.08718, 0.1651, 0.07325, 0.1611, 0.05984, 0.1645, 0.05844, 0.1687, 0.07253, 0.1611, 0.05984, 0.1545, 0.04749, 0.1575, 0.04545, 0.1645, 0.05844, 0.1545, 0.04749, 0.1456, 0.03666, 0.1482, 0.03407, 0.1575, 0.04545, 0.1456, 0.03666, 0.1348, 0.02778, 0.1368, 0.02473, 0.1482, 0.03407, 0.1348, 0.02778, 0.1224, 0.02118, 0.1238, 0.01779, 0.1368, 0.02473, 0.1224, 0.02118, 0.109, 0.01711, 0.1097, 0.01351, 0.1238, 0.01779, 0.109, 0.01711, 0.09506, 0.01574, 0.09506, 0.01207, 0.1097, 0.01351, 0.09506, 0.01574, 0.08112, 0.01711, 0.08041, 0.01351, 0.09506, 0.01207, 0.08112, 0.01711, 0.06772, 0.02118, 0.06632, 0.01779, 0.08041, 0.01351, 0.06772, 0.02118, 0.05537, 0.02778, 0.05333, 0.02473, 0.06632, 0.01779, 0.05537, 0.02778, 0.04454, 0.03666, 0.04195, 0.03407, 0.05333, 0.02473, 0.04454, 0.03666, 0.03565, 0.04749, 0.03261, 0.04545, 0.04195, 0.03407, 0.03565, 0.04749, 0.02905, 0.05984, 0.02566, 0.05844, 0.03261, 0.04545, 0.02905, 0.05984, 0.02499, 0.07325, 0.02139, 0.07253, 0.02566, 0.05844, 0.02499, 0.07325, 0.02361, 0.08719, 0.01995, 0.08719, 0.02139, 0.07253, 0.02361, 0.08719, 0.02499, 0.1011, 0.02139, 0.1018, 0.01995, 0.08719, 0.02499, 0.1011, 0.02905, 0.1145, 0.02566, 0.1159, 0.02139, 0.1018, 0.02905, 0.1145, 0.03565, 0.1269, 0.03261, 0.1289, 0.02566, 0.1159, 0.03565, 0.1269, 0.04454, 0.1377, 0.04195, 0.1403, 0.03261, 0.1289, 0.04454, 0.1377, 0.05537, 0.1466, 0.05333, 0.1496, 0.04195, 0.1403, 0.05537, 0.1466, 0.06772, 0.1532, 0.06632, 0.1566, 0.05333, 0.1496, 0.06772, 0.1532, 0.08112, 0.1573, 0.08041, 0.1609, 0.06632, 0.1566, 0.08112, 0.1573, 0.09506, 0.1586, 0.09506, 0.1623, 0.08041, 0.1609, 0.1348, 0.1466, 0.1456, 0.1377, 0.1482, 0.1403, 0.1368, 0.1496, 0.1224, 0.1532, 0.1348, 0.1466, 0.1368, 0.1496, 0.1238, 0.1566, 0.109, 0.1573, 0.1224, 0.1532, 0.1238, 0.1566, 0.1097, 0.1609, 0.09506, 0.1586, 0.109, 0.1573, 0.1097, 0.1609, 0.09506, 0.1623, 0.08946, 0.07368, 0.09221, 0.07284, 0.09221, 0.07284, 0.08946, 0.07368, 0.02905, 0.1145, 0.02499, 0.1011, 0.02499, 0.1011, 0.02905, 0.1145, 0.1348, 0.02778, 0.1456, 0.03666, 0.1456, 0.03666, 0.1348, 0.02778, 0.03565, 0.1269, 0.02905, 0.1145, 0.02905, 0.1145, 0.03565, 0.1269, 0.1224, 0.02118, 0.1348, 0.02778, 0.1348, 0.02778, 0.1224, 0.02118, 0.04454, 0.1377, 0.03565, 0.1269, 0.03565, 0.1269, 0.04454, 0.1377, 0.109, 0.01711, 0.1224, 0.02118, 0.1224, 0.02118, 0.109, 0.01711, 0.05537, 0.1466, 0.04454, 0.1377, 0.04454, 0.1377, 0.05537, 0.1466, 0.09506, 0.01574, 0.109, 0.01711, 0.109, 0.01711, 0.09506, 0.01574, 0.06772, 0.1532, 0.05537, 0.1466, 0.05537, 0.1466, 0.06772, 0.1532, 0.08112, 0.01711, 0.09506, 0.01574, 0.09506, 0.01574, 0.08112, 0.01711, 0.08112, 0.1573, 0.06772, 0.1532, 0.06772, 0.1532, 0.08112, 0.1573, 0.06772, 0.02118, 0.08112, 0.01711, 0.08112, 0.01711, 0.06772, 0.02118, 0.1545, 0.1269, 0.1456, 0.1377, 0.1456, 0.1377, 0.1545, 0.1269, 0.09506, 0.1586, 0.08112, 0.1573, 0.08112, 0.1573, 0.09506, 0.1586, 0.05537, 0.02778, 0.06772, 0.02118, 0.06772, 0.02118, 0.05537, 0.02778, 0.1611, 0.1145, 0.1545, 0.1269, 0.1545, 0.1269, 0.1611, 0.1145, 0.1456, 0.1377, 0.1348, 0.1466, 0.1348, 0.1466, 0.1456, 0.1377, 0.04454, 0.03666, 0.05537, 0.02778, 0.05537, 0.02778, 0.04454, 0.03666, 0.1651, 0.1011, 0.1611, 0.1145, 0.1611, 0.1145, 0.1651, 0.1011, 0.1348, 0.1466, 0.1224, 0.1532, 0.1224, 0.1532, 0.1348, 0.1466, 0.03565, 0.04749, 0.04454, 0.03666, 0.04454, 0.03666, 0.03565, 0.04749, 0.1665, 0.08718, 0.1651, 0.1011, 0.1651, 0.1011, 0.1665, 0.08718, 0.1224, 0.1532, 0.109, 0.1573, 0.109, 0.1573, 0.1224, 0.1532, 0.02905, 0.05984, 0.03565, 0.04749, 0.03565, 0.04749, 0.02905, 0.05984, 0.1651, 0.07325, 0.1665, 0.08718, 0.1665, 0.08718, 0.1651, 0.07325, 0.109, 0.1573, 0.09506, 0.1586, 0.09506, 0.1586, 0.109, 0.1573, 0.02499, 0.07325, 0.02905, 0.05984, 0.02905, 0.05984, 0.02499, 0.07325, 0.1611, 0.05984, 0.1651, 0.07325, 0.1651, 0.07325, 0.1611, 0.05984, 0.02361, 0.08719, 0.02499, 0.07325, 0.02499, 0.07325, 0.02361, 0.08719, 0.1545, 0.04749, 0.1611, 0.05984, 0.1611, 0.05984, 0.1545, 0.04749, 0.02499, 0.1011, 0.02361, 0.08719, 0.02361, 0.08719, 0.02499, 0.1011, 0.1054, 0.09752, 0.1072, 0.09531, 0.1545, 0.1269, 0.1456, 0.1377, 0.1072, 0.09531, 0.1086, 0.09278, 0.1611, 0.1145, 0.1545, 0.1269, 0.1086, 0.09278, 0.1094, 0.09004, 0.1651, 0.1011, 0.1611, 0.1145, 0.1094, 0.09004, 0.1097, 0.08718, 0.1665, 0.08718, 0.1651, 0.1011, 0.1097, 0.08718, 0.1094, 0.08433, 0.1651, 0.07325, 0.1665, 0.08718, 0.1094, 0.08433, 0.1086, 0.08159, 0.1611, 0.05984, 0.1651, 0.07325, 0.1086, 0.08159, 0.1072, 0.07906, 0.1545, 0.04749, 0.1611, 0.05984, 0.1072, 0.07906, 0.1054, 0.07685, 0.1456, 0.03666, 0.1545, 0.04749, 0.1054, 0.07685, 0.1032, 0.07503, 0.1348, 0.02778, 0.1456, 0.03666, 0.1032, 0.07503, 0.1007, 0.07368, 0.1224, 0.02118, 0.1348, 0.02778, 0.1007, 0.07368, 0.09791, 0.07284, 0.109, 0.01711, 0.1224, 0.02118, 0.09791, 0.07284, 0.09506, 0.07256, 0.09506, 0.01574, 0.109, 0.01711, 0.09506, 0.07256, 0.09221, 0.07284, 0.08112, 0.01711, 0.09506, 0.01574, 0.09221, 0.07284, 0.08946, 0.07368, 0.06772, 0.02118, 0.08112, 0.01711, 0.08946, 0.07368, 0.08694, 0.07503, 0.05537, 0.02778, 0.06772, 0.02118, 0.08694, 0.07503, 0.08472, 0.07685, 0.04454, 0.03666, 0.05537, 0.02778, 0.08472, 0.07685, 0.0829, 0.07906, 0.03565, 0.04749, 0.04454, 0.03666, 0.0829, 0.07906, 0.08155, 0.08159, 0.02905, 0.05984, 0.03565, 0.04749, 0.08155, 0.08159, 0.08072, 0.08433, 0.02499, 0.07325, 0.02905, 0.05984, 0.08072, 0.08433, 0.08044, 0.08718, 0.02361, 0.08719, 0.02499, 0.07325, 0.08044, 0.08718, 0.08072, 0.09004, 0.02499, 0.1011, 0.02361, 0.08719, 0.08072, 0.09004, 0.08155, 0.09278, 0.02905, 0.1145, 0.02499, 0.1011, 0.08155, 0.09278, 0.0829, 0.09531, 0.03565, 0.1269, 0.02905, 0.1145, 0.0829, 0.09531, 0.08472, 0.09752, 0.04454, 0.1377, 0.03565, 0.1269, 0.08472, 0.09752, 0.08694, 0.09934, 0.05537, 0.1466, 0.04454, 0.1377, 0.08694, 0.09934, 0.08946, 0.1007, 0.06772, 0.1532, 0.05537, 0.1466, 0.08946, 0.1007, 0.09221, 0.1015, 0.08112, 0.1573, 0.06772, 0.1532, 0.09221, 0.1015, 0.09506, 0.1018, 0.09506, 0.1586, 0.08112, 0.1573, 0.1032, 0.09934, 0.1054, 0.09752, 0.1456, 0.1377, 0.1348, 0.1466, 0.1007, 0.1007, 0.1032, 0.09934, 0.1348, 0.1466, 0.1224, 0.1532, 0.09791, 0.1015, 0.1007, 0.1007, 0.1224, 0.1532, 0.109, 0.1573, 0.09506, 0.1018, 0.09791, 0.1015, 0.109, 0.1573, 0.09506, 0.1586, 0.08126, 0.08718, 0.08153, 0.08449, 0.08153, 0.08449, 0.08126, 0.08718, 0.1072, 0.09531, 0.1054, 0.09752, 0.1054, 0.09752, 0.1072, 0.09531, 0.09506, 0.1018, 0.09221, 0.1015, 0.09221, 0.1015, 0.09506, 0.1018, 0.08694, 0.07503, 0.08946, 0.07368, 0.08946, 0.07368, 0.08694, 0.07503, 0.1086, 0.09278, 0.1072, 0.09531, 0.1072, 0.09531, 0.1086, 0.09278, 0.1054, 0.09752, 0.1032, 0.09934, 0.1032, 0.09934, 0.1054, 0.09752, 0.08472, 0.07685, 0.08694, 0.07503, 0.08694, 0.07503, 0.08472, 0.07685, 0.1094, 0.09004, 0.1086, 0.09278, 0.1086, 0.09278, 0.1094, 0.09004, 0.1032, 0.09934, 0.1007, 0.1007, 0.1007, 0.1007, 0.1032, 0.09934, 0.0829, 0.07906, 0.08472, 0.07685, 0.08472, 0.07685, 0.0829, 0.07906, 0.1097, 0.08718, 0.1094, 0.09004, 0.1094, 0.09004, 0.1097, 0.08718, 0.1007, 0.1007, 0.09791, 0.1015, 0.09791, 0.1015, 0.1007, 0.1007, 0.08155, 0.08159, 0.0829, 0.07906, 0.0829, 0.07906, 0.08155, 0.08159, 0.1094, 0.08433, 0.1097, 0.08718, 0.1097, 0.08718, 0.1094, 0.08433, 0.09791, 0.1015, 0.09506, 0.1018, 0.09506, 0.1018, 0.09791, 0.1015, 0.08072, 0.08433, 0.08155, 0.08159, 0.08155, 0.08159, 0.08072, 0.08433, 0.1086, 0.08159, 0.1094, 0.08433, 0.1094, 0.08433, 0.1086, 0.08159, 0.08044, 0.08718, 0.08072, 0.08433, 0.08072, 0.08433, 0.08044, 0.08718, 0.1072, 0.07906, 0.1086, 0.08159, 0.1086, 0.08159, 0.1072, 0.07906, 0.08072, 0.09004, 0.08044, 0.08718, 0.08044, 0.08718, 0.08072, 0.09004, 0.1054, 0.07685, 0.1072, 0.07906, 0.1072, 0.07906, 0.1054, 0.07685, 0.08155, 0.09278, 0.08072, 0.09004, 0.08072, 0.09004, 0.08155, 0.09278, 0.1032, 0.07503, 0.1054, 0.07685, 0.1054, 0.07685, 0.1032, 0.07503, 0.0829, 0.09531, 0.08155, 0.09278, 0.08155, 0.09278, 0.0829, 0.09531, 0.1007, 0.07368, 0.1032, 0.07503, 0.1032, 0.07503, 0.1007, 0.07368, 0.08472, 0.09752, 0.0829, 0.09531, 0.0829, 0.09531, 0.08472, 0.09752, 0.09791, 0.07284, 0.1007, 0.07368, 0.1007, 0.07368, 0.09791, 0.07284, 0.08694, 0.09934, 0.08472, 0.09752, 0.08472, 0.09752, 0.08694, 0.09934, 0.09506, 0.07256, 0.09791, 0.07284, 0.09791, 0.07284, 0.09506, 0.07256, 0.08946, 0.1007, 0.08694, 0.09934, 0.08694, 0.09934, 0.08946, 0.1007, 0.09221, 0.07284, 0.09506, 0.07256, 0.09506, 0.07256, 0.09221, 0.07284, 0.09221, 0.1015, 0.08946, 0.1007, 0.08946, 0.1007, 0.09221, 0.1015, 0.1048, 0.09694, 0.1065, 0.09485, 0.1072, 0.09531, 0.1054, 0.09752, 0.1065, 0.09485, 0.1078, 0.09247, 0.1086, 0.09278, 0.1072, 0.09531, 0.1078, 0.09247, 0.1086, 0.08988, 0.1094, 0.09004, 0.1086, 0.09278, 0.1086, 0.08988, 0.1089, 0.08718, 0.1097, 0.08718, 0.1094, 0.09004, 0.1089, 0.08718, 0.1086, 0.08449, 0.1094, 0.08433, 0.1097, 0.08718, 0.1086, 0.08449, 0.1078, 0.0819, 0.1086, 0.08159, 0.1094, 0.08433, 0.1078, 0.0819, 0.1065, 0.07952, 0.1072, 0.07906, 0.1086, 0.08159, 0.1065, 0.07952, 0.1048, 0.07743, 0.1054, 0.07685, 0.1072, 0.07906, 0.1048, 0.07743, 0.1027, 0.07571, 0.1032, 0.07503, 0.1054, 0.07685, 0.1027, 0.07571, 0.1003, 0.07444, 0.1007, 0.07368, 0.1032, 0.07503, 0.1003, 0.07444, 0.09775, 0.07365, 0.09791, 0.07284, 0.1007, 0.07368, 0.09775, 0.07365, 0.09506, 0.07339, 0.09506, 0.07256, 0.09791, 0.07284, 0.09506, 0.07339, 0.09237, 0.07365, 0.09221, 0.07284, 0.09506, 0.07256, 0.09237, 0.07365, 0.08978, 0.07444, 0.08946, 0.07368, 0.09221, 0.07284, 0.08978, 0.07444, 0.08739, 0.07571, 0.08694, 0.07503, 0.08946, 0.07368, 0.08739, 0.07571, 0.0853, 0.07743, 0.08472, 0.07685, 0.08694, 0.07503, 0.0853, 0.07743, 0.08359, 0.07952, 0.0829, 0.07906, 0.08472, 0.07685, 0.08359, 0.07952, 0.08231, 0.0819, 0.08155, 0.08159, 0.0829, 0.07906, 0.08231, 0.0819, 0.08153, 0.08449, 0.08072, 0.08433, 0.08155, 0.08159, 0.08153, 0.08449, 0.08126, 0.08718, 0.08044, 0.08718, 0.08072, 0.08433, 0.08126, 0.08718, 0.08153, 0.08988, 0.08072, 0.09004, 0.08044, 0.08718, 0.08153, 0.08988, 0.08231, 0.09247, 0.08155, 0.09278, 0.08072, 0.09004, 0.08231, 0.09247, 0.08359, 0.09485, 0.0829, 0.09531, 0.08155, 0.09278, 0.08359, 0.09485, 0.0853, 0.09694, 0.08472, 0.09752, 0.0829, 0.09531, 0.0853, 0.09694, 0.08739, 0.09866, 0.08694, 0.09934, 0.08472, 0.09752, 0.08739, 0.09866, 0.08978, 0.09993, 0.08946, 0.1007, 0.08694, 0.09934, 0.08978, 0.09993, 0.09237, 0.1007, 0.09221, 0.1015, 0.08946, 0.1007, 0.09237, 0.1007, 0.09506, 0.101, 0.09506, 0.1018, 0.09221, 0.1015, 0.1027, 0.09866, 0.1048, 0.09694, 0.1054, 0.09752, 0.1032, 0.09934, 0.1003, 0.09993, 0.1027, 0.09866, 0.1032, 0.09934, 0.1007, 0.1007, 0.09775, 0.1007, 0.1003, 0.09993, 0.1007, 0.1007, 0.09791, 0.1015, 0.09506, 0.101, 0.09775, 0.1007, 0.09791, 0.1015, 0.09506, 0.1018, 0.09775, 0.1007, 0.09506, 0.101, 0.09237, 0.1007, 0.08978, 0.09993, 0.08739, 0.09866, 0.0853, 0.09694, 0.08359, 0.09485, 0.08231, 0.09247, 0.08153, 0.08988, 0.08126, 0.08718, 0.08153, 0.08449, 0.08231, 0.0819, 0.08359, 0.07952, 0.0853, 0.07743, 0.08739, 0.07571, 0.08978, 0.07444, 0.09237, 0.07365, 0.09506, 0.07339, 0.09775, 0.07365, 0.1003, 0.07444, 0.1027, 0.07571, 0.1048, 0.07743, 0.1065, 0.07952, 0.1078, 0.0819, 0.1086, 0.08449, 0.1089, 0.08718, 0.1086, 0.08988, 0.1078, 0.09247, 0.1065, 0.09485, 0.1048, 0.09694, 0.1027, 0.09866, 0.1003, 0.09993, 0.1065, 0.07952, 0.1078, 0.0819, 0.1078, 0.0819, 0.1065, 0.07952, 0.08153, 0.08988, 0.08126, 0.08718, 0.08126, 0.08718, 0.08153, 0.08988, 0.1048, 0.07743, 0.1065, 0.07952, 0.1065, 0.07952, 0.1048, 0.07743, 0.08231, 0.09247, 0.08153, 0.08988, 0.08153, 0.08988, 0.08231, 0.09247, 0.1027, 0.07571, 0.1048, 0.07743, 0.1048, 0.07743, 0.1027, 0.07571, 0.08359, 0.09485, 0.08231, 0.09247, 0.08231, 0.09247, 0.08359, 0.09485, 0.1003, 0.07444, 0.1027, 0.07571, 0.1027, 0.07571, 0.1003, 0.07444, 0.0853, 0.09694, 0.08359, 0.09485, 0.08359, 0.09485, 0.0853, 0.09694, 0.09775, 0.07365, 0.1003, 0.07444, 0.1003, 0.07444, 0.09775, 0.07365, 0.08739, 0.09866, 0.0853, 0.09694, 0.0853, 0.09694, 0.08739, 0.09866, 0.09506, 0.07339, 0.09775, 0.07365, 0.09775, 0.07365, 0.09506, 0.07339, 0.08978, 0.09993, 0.08739, 0.09866, 0.08739, 0.09866, 0.08978, 0.09993, 0.09237, 0.07365, 0.09506, 0.07339, 0.09506, 0.07339, 0.09237, 0.07365, 0.09237, 0.1007, 0.08978, 0.09993, 0.08978, 0.09993, 0.09237, 0.1007, 0.08978, 0.07444, 0.09237, 0.07365, 0.09237, 0.07365, 0.08978, 0.07444, 0.1065, 0.09485, 0.1048, 0.09694, 0.1048, 0.09694, 0.1065, 0.09485, 0.09506, 0.101, 0.09237, 0.1007, 0.09237, 0.1007, 0.09506, 0.101, 0.08739, 0.07571, 0.08978, 0.07444, 0.08978, 0.07444, 0.08739, 0.07571, 0.1078, 0.09247, 0.1065, 0.09485, 0.1065, 0.09485, 0.1078, 0.09247, 0.1048, 0.09694, 0.1027, 0.09866, 0.1027, 0.09866, 0.1048, 0.09694, 0.0853, 0.07743, 0.08739, 0.07571, 0.08739, 0.07571, 0.0853, 0.07743, 0.1086, 0.08988, 0.1078, 0.09247, 0.1078, 0.09247, 0.1086, 0.08988, 0.1027, 0.09866, 0.1003, 0.09993, 0.1003, 0.09993, 0.1027, 0.09866, 0.08359, 0.07952, 0.0853, 0.07743, 0.0853, 0.07743, 0.08359, 0.07952, 0.1089, 0.08718, 0.1086, 0.08988, 0.1086, 0.08988, 0.1089, 0.08718, 0.1003, 0.09993, 0.09775, 0.1007, 0.09775, 0.1007, 0.1003, 0.09993, 0.08231, 0.0819, 0.08359, 0.07952, 0.08359, 0.07952, 0.08231, 0.0819, 0.1086, 0.08449, 0.1089, 0.08718, 0.1089, 0.08718, 0.1086, 0.08449, 0.09775, 0.1007, 0.09506, 0.101, 0.09506, 0.101, 0.09775, 0.1007, 0.08153, 0.08449, 0.08231, 0.0819, 0.08231, 0.0819, 0.08153, 0.08449, 0.1078, 0.0819, 0.1086, 0.08449, 0.1086, 0.08449, 0.1078, 0.0819])
me_cylinder_001.materials.append(mat_mim_23)
me_cylinder_001.use_remesh_preserve_volume = False
me_cylinder_001.use_remesh_preserve_attributes = False
me_cylinder_001.use_mirror_vertex_groups = False
me_cylinder_001.update()

# ---- objects
ob_mim_23 = bpy.data.objects.new('MIM-23', me_cylinder_001)

# ---- transforms, parenting, visibility, modifiers, constraints
ob_mim_23.location = (0.0, 0.0, 0.0)
ob_mim_23.rotation_euler = (0.0, 0.0, 0.7854)
ob_mim_23.scale = (0.18, 0.18, 0.18)
ob_mim_23.lineart.crease_threshold = 0.0

# ---- collection membership
col_collection.objects.link(ob_mim_23)

# ---- scene / render settings (as saved in the file)
scene.frame_start = 1; scene.frame_end = 250; scene.frame_set(1)
scene.render.engine = 'BLENDER_EEVEE_NEXT'
scene.cycles.use_denoising = False
scene.cycles.samples = 128
scene.cycles.sampling_pattern = 'TABULATED_SOBOL'
scene.cycles.use_adaptive_sampling = False
scene.cycles.use_light_tree = False
scene.view_settings.view_transform = 'Filmic'
bpy.context.view_layer.update()

# ---- added for rendering (the .blend has no active camera and no usable light): camera, sun
cam_auto = bpy.data.cameras.new('AutoCamera')
cam_auto.lens = 50.0
cam_auto.sensor_width = 36.0
cam_auto.clip_end = 1000.0
ob_auto_camera = bpy.data.objects.new('AutoCamera', cam_auto)
scene.collection.objects.link(ob_auto_camera)
ob_auto_camera.location = (5.23095, -6.27714, 4.12593)
ob_auto_camera.rotation_euler = (1.09748, -7.21219e-08, 0.694738)
scene.camera = ob_auto_camera
light_auto_sun = bpy.data.lights.new('AutoSun', 'SUN')
light_auto_sun.energy = 3.0
light_auto_sun.angle = 0.0523599
ob_auto_sun = bpy.data.objects.new('AutoSun', light_auto_sun)
scene.collection.objects.link(ob_auto_sun)
ob_auto_sun.rotation_euler = (0.872665, 0.174533, 0.523599)
bpy.context.view_layer.update()
